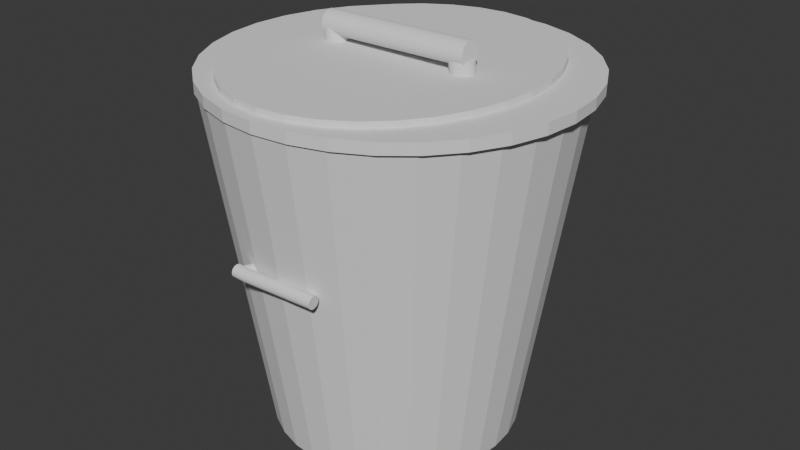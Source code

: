 # Source: trashcan.blend  (saved by Blender 4.3.32; exported with 4.5.12 LTS)
import bpy
from mathutils import Matrix  # noqa: F401  (used for matrix-valued properties, if any)

bpy.ops.wm.read_factory_settings(use_empty=True)
scene = bpy.context.scene
scene.name = 'Scene'

# ---- collections
col_collection = bpy.data.collections.new('Collection'); scene.collection.children.link(col_collection)

# ---- world
world_world = bpy.data.worlds.new('World'); scene.world = world_world
world_world.use_nodes = True; world_world.node_tree.nodes.clear()
_N = world_world.node_tree.nodes; _L = world_world.node_tree.links
n0 = _N.new('ShaderNodeOutputWorld'); n0.name = 'World Output'; n0.location = (300, 300)
n1 = _N.new('ShaderNodeBackground'); n1.name = 'Background'; n1.location = (10, 300)
n1.inputs[0].default_value = (0.05088, 0.05088, 0.05088, 1.0)
_L.new(n1.outputs[0], n0.inputs[0])
n0.is_active_output = True
world_world.color = (0.05088, 0.05088, 0.05088)
world_world.sun_shadow_jitter_overblur = 0.0

# ---- meshes
me_cylinder = bpy.data.meshes.new('Cylinder')
me_cylinder.from_pydata([], [], [])
_uv = me_cylinder.uv_layers.new(name='UVMap')
_uv.uv.foreach_set('vector', [])
me_cylinder.update()
me_cylinder_001 = bpy.data.meshes.new('Cylinder.001')
me_cylinder_001.from_pydata([(-0.005211, 1.02, -27.71), (-0.005211, 1.02, -25.71), (0.1899, 1.001, -27.71), (0.1899, 1.001, -25.71), (0.3775, 0.9442, -27.71), (0.3775, 0.9442, -25.71), (0.5504, 0.8518, -27.71), (0.5504, 0.8518, -25.71), (0.7019, 0.7274, -27.71), (0.7019, 0.7274, -25.71), (0.8263, 0.5759, -27.71), (0.8263, 0.5759, -25.71), (0.9187, 0.403, -27.71), (0.9187, 0.403, -25.71), (0.9756, 0.2154, -27.71), (0.9756, 0.2154, -25.71), (0.9948, 0.02033, -27.71), (0.9948, 0.02033, -25.71), (0.9756, -0.1748, -27.71), (0.9756, -0.1748, -25.71), (0.9187, -0.3624, -27.71), (0.9187, -0.3624, -25.71), (0.8263, -0.5352, -27.71), (0.8263, -0.5352, -25.71), (0.7019, -0.6868, -27.71), (0.7019, -0.6868, -25.71), (0.5504, -0.8111, -27.71), (0.5504, -0.8111, -25.71), (0.3775, -0.9036, -27.71), (0.3775, -0.9036, -25.71), (0.1899, -0.9605, -27.71), (0.1899, -0.9605, -25.71), (-0.005211, -0.9797, -27.71), (-0.005211, -0.9797, -25.71), (-0.2003, -0.9605, -27.71), (-0.2003, -0.9605, -25.71), (-0.3879, -0.9036, -27.71), (-0.3879, -0.9036, -25.71), (-0.5608, -0.8111, -27.71), (-0.5608, -0.8111, -25.71), (-0.7123, -0.6868, -27.71), (-0.7123, -0.6868, -25.71), (-0.8367, -0.5352, -27.71), (-0.8367, -0.5352, -25.71), (-0.9291, -0.3624, -27.71), (-0.9291, -0.3624, -25.71), (-0.986, -0.1748, -27.71), (-0.986, -0.1748, -25.71), (-1.005, 0.02033, -27.71), (-1.005, 0.02033, -25.71), (-0.986, 0.2154, -27.71), (-0.986, 0.2154, -25.71), (-0.9291, 0.403, -27.71), (-0.9291, 0.403, -25.71), (-0.8367, 0.5759, -27.71), (-0.8367, 0.5759, -25.71), (-0.7123, 0.7274, -27.71), (-0.7123, 0.7274, -25.71), (-0.5608, 0.8518, -27.71), (-0.5608, 0.8518, -25.71), (-0.3879, 0.9442, -27.71), (-0.3879, 0.9442, -25.71), (-0.2003, 1.001, -27.71), (-0.2003, 1.001, -25.71), (0.02965, 0.9499, -28.82), (0.1853, 0.932, -28.82), (0.02965, 0.9499, -27.52), (-0.126, 0.932, -28.82), (-0.2757, 0.8791, -28.82), (-0.126, 0.932, -27.52), (-0.2757, 0.8791, -27.52), (-0.4137, 0.7932, -27.52), (-0.5346, 0.6776, -27.52), (-0.4137, 0.7932, -28.82), (-0.5346, 0.6776, -28.82), (-0.6338, 0.5368, -28.82), (-0.7075, 0.376, -28.82), (-0.6338, 0.5368, -27.52), (-0.7075, 0.376, -27.52), (-0.753, 0.2017, -27.52), (-0.7683, 0.02033, -27.52), (-0.753, 0.2017, -28.82), (-0.7683, 0.02033, -28.82), (-0.753, -0.161, -28.82), (-0.7075, -0.3354, -28.82), (-0.753, -0.161, -27.52), (-0.7075, -0.3354, -27.52), (-0.6338, -0.4961, -27.52), (-0.5346, -0.637, -27.52), (-0.6338, -0.4961, -28.82), (-0.5346, -0.637, -28.82), (-0.4137, -0.7526, -28.82), (-0.2757, -0.8385, -28.82), (-0.4137, -0.7526, -27.52), (-0.2757, -0.8385, -27.52), (-0.126, -0.8914, -27.52), (0.02965, -0.9092, -27.52), (-0.126, -0.8914, -28.82), (0.02965, -0.9092, -28.82), (0.1853, -0.8914, -28.82), (0.335, -0.8385, -28.82), (0.1853, -0.8914, -27.52), (0.335, -0.8385, -27.52), (0.473, -0.7526, -27.52), (0.5939, -0.637, -27.52), (0.473, -0.7526, -28.82), (0.5939, -0.637, -28.82), (0.6931, -0.4961, -28.82), (0.7669, -0.3354, -28.82), (0.6931, -0.4961, -27.52), (0.7669, -0.3354, -27.52), (0.8123, -0.161, -27.52), (0.8276, 0.02033, -27.52), (0.8123, -0.161, -28.82), (0.8276, 0.02033, -28.82), (0.8123, 0.2017, -28.82), (0.7669, 0.376, -28.82), (0.8123, 0.2017, -27.52), (0.7669, 0.376, -27.52), (0.6931, 0.5368, -27.52), (0.5939, 0.6776, -27.52), (0.6931, 0.5368, -28.82), (0.5939, 0.6776, -28.82), (0.473, 0.7932, -28.82), (0.335, 0.8791, -28.82), (0.473, 0.7932, -27.52), (0.335, 0.8791, -27.52), (0.1853, 0.932, -27.52), (-0.3758, 0.08448, -30.75), (-0.3633, 0.08324, -30.71), (-0.3859, 0.08448, -27.89), (-0.3882, 0.08324, -30.8), (-0.4001, 0.07959, -30.85), (-0.3983, 0.08324, -27.94), (-0.4103, 0.07959, -27.99), (-0.4213, 0.07367, -28.03), (-0.431, 0.06569, -28.07), (-0.4112, 0.07367, -30.89), (-0.4208, 0.06569, -30.93), (-0.4287, 0.05597, -30.96), (-0.4346, 0.04488, -30.98), (-0.4389, 0.05597, -28.1), (-0.4448, 0.04488, -28.12), (-0.4484, 0.03284, -28.13), (-0.4496, 0.02033, -28.14), (-0.4382, 0.03284, -31.0), (-0.4395, 0.02033, -31.0), (-0.4382, 0.007813, -31.0), (-0.4346, -0.004221, -30.98), (-0.4484, 0.007813, -28.13), (-0.4448, -0.004221, -28.12), (-0.4389, -0.01531, -28.1), (-0.431, -0.02503, -28.07), (-0.4287, -0.01531, -30.96), (-0.4208, -0.02503, -30.93), (-0.4112, -0.03301, -30.89), (-0.4001, -0.03894, -30.85), (-0.4213, -0.03301, -28.03), (-0.4103, -0.03894, -27.99), (-0.3983, -0.04259, -27.94), (-0.3859, -0.04382, -27.89), (-0.3882, -0.04259, -30.8), (-0.3758, -0.04382, -30.75), (-0.3633, -0.04259, -30.71), (-0.3514, -0.03894, -30.66), (-0.3735, -0.04259, -27.84), (-0.3615, -0.03894, -27.8), (-0.3505, -0.03301, -27.75), (-0.3409, -0.02503, -27.72), (-0.3404, -0.03301, -30.62), (-0.3307, -0.02503, -30.58), (-0.3228, -0.01531, -30.55), (-0.3169, -0.004221, -30.52), (-0.3329, -0.01531, -27.69), (-0.3271, -0.004221, -27.66), (-0.3234, 0.007813, -27.65), (-0.3222, 0.02033, -27.64), (-0.3133, 0.007813, -30.51), (-0.3121, 0.02033, -30.51), (-0.3133, 0.03284, -30.51), (-0.3169, 0.04488, -30.52), (-0.3234, 0.03284, -27.65), (-0.3271, 0.04488, -27.66), (-0.3329, 0.05597, -27.69), (-0.3409, 0.06569, -27.72), (-0.3228, 0.05597, -30.55), (-0.3307, 0.06569, -30.58), (-0.3404, 0.07367, -30.62), (-0.3514, 0.07959, -30.66), (-0.3505, 0.07367, -27.75), (-0.3615, 0.07959, -27.8), (-0.3735, 0.08324, -27.84), (0.3633, 0.08448, -31.67), (0.3635, 0.08324, -32.09), (0.4504, 0.08448, -31.63), (0.3632, 0.08324, -31.26), (-0.4227, 0.08448, -32.06), (-0.4225, 0.08324, -32.48), (-0.4229, 0.08324, -31.65), (-0.4231, 0.07959, -31.25), (-0.4233, 0.07367, -30.88), (0.363, 0.07959, -30.86), (0.3628, 0.07367, -30.49), (0.45, 0.07959, -30.82), (0.4499, 0.07367, -30.45), (0.4502, 0.08324, -31.22), (0.4497, 0.06569, -30.13), (0.4496, 0.05597, -29.86), (0.3627, 0.06569, -30.17), (0.3625, 0.05597, -29.91), (-0.4234, 0.06569, -30.56), (-0.4235, 0.05597, -30.3), (-0.4236, 0.04488, -30.1), (-0.4237, 0.03284, -29.98), (0.3625, 0.04488, -29.71), (0.3624, 0.03284, -29.59), (0.4495, 0.04488, -29.67), (0.4495, 0.03284, -29.55), (0.4494, 0.02033, -29.51), (0.4495, 0.007813, -29.55), (0.3624, 0.02033, -29.55), (0.3624, 0.007813, -29.59), (-0.4237, 0.02033, -29.94), (-0.4237, 0.007813, -29.98), (-0.4236, -0.004221, -30.1), (-0.4235, -0.01531, -30.3), (0.3625, -0.004221, -29.71), (0.3625, -0.01531, -29.91), (0.4495, -0.004221, -29.67), (0.4496, -0.01531, -29.86), (0.4497, -0.02503, -30.13), (0.4499, -0.03301, -30.45), (0.3627, -0.02503, -30.17), (0.3628, -0.03301, -30.49), (-0.4234, -0.02503, -30.56), (-0.4233, -0.03301, -30.88), (-0.4231, -0.03894, -31.25), (-0.4229, -0.04259, -31.65), (0.363, -0.03894, -30.86), (0.3632, -0.04259, -31.26), (0.45, -0.03894, -30.82), (0.4502, -0.04259, -31.22), (0.4504, -0.04382, -31.63), (0.4506, -0.04259, -32.04), (0.3633, -0.04382, -31.67), (0.3635, -0.04259, -32.09), (-0.4227, -0.04382, -32.06), (-0.4225, -0.04259, -32.48), (-0.4224, -0.03894, -32.88), (-0.4222, -0.03301, -33.24), (0.3637, -0.03894, -32.49), (0.3639, -0.03301, -32.85), (0.4508, -0.03894, -32.44), (0.4509, -0.03301, -32.81), (0.4511, -0.02503, -33.13), (0.4512, -0.01531, -33.39), (0.364, -0.02503, -33.17), (0.3641, -0.01531, -33.44), (-0.422, -0.02503, -33.56), (-0.4219, -0.01531, -33.83), (-0.4218, -0.004221, -34.03), (-0.4218, 0.007813, -34.15), (0.3642, -0.004221, -33.63), (0.3643, 0.007813, -33.75), (0.4513, -0.004221, -33.59), (0.4513, 0.007813, -33.71), (0.4514, 0.02033, -33.75), (0.4513, 0.03284, -33.71), (0.3643, 0.02033, -33.8), (0.3643, 0.03284, -33.75), (-0.4218, 0.02033, -34.19), (-0.4218, 0.03284, -34.15), (-0.4218, 0.04488, -34.03), (-0.4219, 0.05597, -33.83), (0.3642, 0.04488, -33.63), (0.3641, 0.05597, -33.44), (0.4513, 0.04488, -33.59), (0.4512, 0.05597, -33.39), (0.4511, 0.06569, -33.13), (0.4509, 0.07367, -32.81), (0.364, 0.06569, -33.17), (0.3639, 0.07367, -32.85), (-0.422, 0.06569, -33.56), (-0.4222, 0.07367, -33.24), (-0.4224, 0.07959, -32.88), (0.3637, 0.07959, -32.49), (0.4508, 0.07959, -32.44), (0.4506, 0.08324, -32.04), (0.4141, 0.08448, -31.03), (0.4265, 0.08324, -30.99), (0.4039, 0.08448, -28.17), (0.4016, 0.08324, -31.08), (0.3897, 0.07959, -31.13), (0.3915, 0.08324, -28.22), (0.3795, 0.07959, -28.27), (0.3685, 0.07367, -28.31), (0.3589, 0.06569, -28.35), (0.3787, 0.07367, -31.17), (0.369, 0.06569, -31.21), (0.3611, 0.05597, -31.24), (0.3552, 0.04488, -31.26), (0.3509, 0.05597, -28.38), (0.3451, 0.04488, -28.4), (0.3414, 0.03284, -28.42), (0.3402, 0.02033, -28.42), (0.3516, 0.03284, -31.28), (0.3504, 0.02033, -31.28), (0.3516, 0.007813, -31.28), (0.3552, -0.004221, -31.26), (0.3414, 0.007813, -28.42), (0.3451, -0.004221, -28.4), (0.3509, -0.01531, -28.38), (0.3589, -0.02503, -28.35), (0.3611, -0.01531, -31.24), (0.369, -0.02503, -31.21), (0.3787, -0.03301, -31.17), (0.3897, -0.03894, -31.13), (0.3685, -0.03301, -28.31), (0.3795, -0.03894, -28.27), (0.3915, -0.04259, -28.22), (0.4039, -0.04382, -28.17), (0.4016, -0.04259, -31.08), (0.4141, -0.04382, -31.03), (0.4265, -0.04259, -30.99), (0.4385, -0.03894, -30.94), (0.4163, -0.04259, -28.12), (0.4283, -0.03894, -28.08), (0.4393, -0.03301, -28.03), (0.449, -0.02503, -28.0), (0.4495, -0.03301, -30.9), (0.4591, -0.02503, -30.86), (0.4671, -0.01531, -30.83), (0.4729, -0.004221, -30.81), (0.4569, -0.01531, -27.97), (0.4628, -0.004221, -27.94), (0.4664, 0.007813, -27.93), (0.4676, 0.02033, -27.92), (0.4766, 0.007813, -30.79), (0.4778, 0.02033, -30.79), (0.4766, 0.03284, -30.79), (0.4729, 0.04488, -30.81), (0.4664, 0.03284, -27.93), (0.4628, 0.04488, -27.94), (0.4569, 0.05597, -27.97), (0.449, 0.06569, -28.0), (0.4671, 0.05597, -30.83), (0.4591, 0.06569, -30.86), (0.4495, 0.07367, -30.9), (0.4385, 0.07959, -30.94), (0.4393, 0.07367, -28.03), (0.4283, 0.07959, -28.08), (0.4163, 0.08324, -28.12), (-0.003189, 0.6803, 37.6), (-0.1364, 0.6672, 37.59), (0.13, 0.6672, 37.61), (0.00129, 0.9695, -26.74), (-0.1883, 0.9508, -26.76), (0.1909, 0.9508, -26.73), (0.3732, 0.8955, -26.71), (0.5413, 0.8057, -26.7), (0.2581, 0.6283, 37.62), (0.3761, 0.5653, 37.63), (0.4796, 0.4803, 37.64), (0.5645, 0.3769, 37.65), (0.6886, 0.6848, -26.69), (0.8094, 0.5375, -26.68), (0.8993, 0.3695, -26.67), (0.9546, 0.1872, -26.67), (0.6276, 0.2588, 37.65), (0.6665, 0.1308, 37.65), (0.6796, -0.002442, 37.65), (0.6665, -0.1356, 37.65), (0.9732, -0.002442, -26.67), (0.9546, -0.1921, -26.67), (0.8993, -0.3744, -26.67), (0.8094, -0.5424, -26.68), (0.6276, -0.2637, 37.65), (0.5645, -0.3818, 37.65), (0.4796, -0.4852, 37.64), (0.3761, -0.5701, 37.63), (0.6886, -0.6897, -26.69), (0.5413, -0.8106, -26.7), (0.3732, -0.9004, -26.71), (0.1909, -0.9557, -26.73), (0.2581, -0.6332, 37.62), (0.13, -0.6721, 37.61), (-0.003189, -0.6852, 37.6), (-0.1364, -0.6721, 37.59), (0.00129, -0.9744, -26.74), (-0.1883, -0.9557, -26.76), (-0.3707, -0.9004, -26.77), (-0.5387, -0.8106, -26.78), (-0.2645, -0.6332, 37.58), (-0.3825, -0.5701, 37.57), (-0.486, -0.4852, 37.57), (-0.5709, -0.3818, 37.56), (-0.686, -0.6897, -26.79), (-0.8069, -0.5424, -26.8), (-0.8967, -0.3744, -26.81), (-0.952, -0.1921, -26.81), (-0.634, -0.2637, 37.55), (-0.6728, -0.1356, 37.55), (-0.6859, -0.002442, 37.55), (-0.6728, 0.1308, 37.55), (-0.9707, -0.002442, -26.82), (-0.952, 0.1872, -26.81), (-0.8967, 0.3695, -26.81), (-0.8069, 0.5375, -26.8), (-0.634, 0.2588, 37.55), (-0.5709, 0.3769, 37.56), (-0.486, 0.4803, 37.57), (-0.3825, 0.5653, 37.57), (-0.686, 0.6848, -26.79), (-0.5387, 0.8057, -26.78), (-0.3707, 0.8955, -26.77), (-0.2645, 0.6283, 37.58), (-0.1784, -0.8196, 2.105), (-0.1838, -0.8166, 2.085), (-0.2093, -0.8758, 2.037), (-0.1729, -0.8226, 2.085), (-0.1676, -0.8255, 2.025), (-0.2038, -0.8788, 2.017), (-0.1985, -0.8817, 1.957), (-0.1936, -0.8843, 1.859), (-0.1893, -0.8865, 1.727), (-0.1627, -0.8281, 1.928), (-0.1583, -0.8303, 1.796), (-0.1547, -0.8321, 1.635), (-0.152, -0.8334, 1.452), (-0.1857, -0.8883, 1.567), (-0.183, -0.8896, 1.383), (-0.1813, -0.8903, 1.184), (-0.1807, -0.8904, 0.9772), (-0.1503, -0.8341, 1.253), (-0.1497, -0.8343, 1.046), (-0.1501, -0.8338, 0.8386), (-0.1516, -0.8327, 0.6394), (-0.1811, -0.89, 0.77), (-0.1826, -0.8889, 0.5707), (-0.1851, -0.8873, 0.3869), (-0.1885, -0.8853, 0.2258), (-0.1541, -0.8312, 0.4556), (-0.1575, -0.8291, 0.2944), (-0.1617, -0.8266, 0.1621), (-0.1665, -0.8239, 0.06359), (-0.1927, -0.8828, 0.09341), (-0.1975, -0.8801, -0.005075), (-0.2027, -0.8771, -0.0659), (-0.2082, -0.8741, -0.08671), (-0.1718, -0.8209, 0.002771), (-0.1772, -0.8179, -0.01805), (-0.1827, -0.8149, 0.001936), (-0.188, -0.812, 0.06195), (-0.2137, -0.8711, -0.06673), (-0.219, -0.8682, -0.006716), (-0.2239, -0.8656, 0.09103), (-0.2282, -0.8634, 0.2227), (-0.193, -0.8094, 0.1597), (-0.1973, -0.8072, 0.2914), (-0.2009, -0.8054, 0.452), (-0.2036, -0.8041, 0.6354), (-0.2318, -0.8616, 0.3834), (-0.2345, -0.8603, 0.5667), (-0.2362, -0.8596, 0.7658), (-0.2369, -0.8594, 0.9729), (-0.2053, -0.8034, 0.8344), (-0.2059, -0.8033, 1.042), (-0.2055, -0.8037, 1.249), (-0.204, -0.8048, 1.448), (-0.2364, -0.8599, 1.18), (-0.2349, -0.861, 1.379), (-0.2324, -0.8625, 1.563), (-0.229, -0.8646, 1.724), (-0.2015, -0.8064, 1.632), (-0.1981, -0.8084, 1.793), (-0.1939, -0.8109, 1.925), (-0.1891, -0.8136, 2.024), (-0.2248, -0.8671, 1.857), (-0.22, -0.8698, 1.955), (-0.2148, -0.8728, 2.016), (0.2254, -0.8667, 2.136), (0.22, -0.8697, 2.115), (0.1945, -0.8105, 2.068), (0.2309, -0.8637, 2.116), (0.2362, -0.8608, 2.056), (0.2, -0.8075, 2.048), (0.2053, -0.8047, 1.988), (0.2102, -0.8021, 1.89), (0.2145, -0.7998, 1.758), (0.2411, -0.8582, 1.958), (0.2455, -0.856, 1.827), (0.249, -0.8542, 1.666), (0.2517, -0.8529, 1.483), (0.2181, -0.798, 1.597), (0.2208, -0.7968, 1.414), (0.2225, -0.796, 1.215), (0.2231, -0.7959, 1.008), (0.2534, -0.8522, 1.284), (0.2541, -0.8521, 1.077), (0.2537, -0.8526, 0.8695), (0.2522, -0.8536, 0.6702), (0.2227, -0.7964, 0.8008), (0.2212, -0.7974, 0.6015), (0.2187, -0.799, 0.4177), (0.2153, -0.8011, 0.2566), (0.2497, -0.8552, 0.4864), (0.2463, -0.8572, 0.3252), (0.2421, -0.8597, 0.1929), (0.2373, -0.8625, 0.0944), (0.2111, -0.8035, 0.1242), (0.2063, -0.8063, 0.02573), (0.201, -0.8092, -0.03509), (0.1956, -0.8123, -0.05591), (0.232, -0.8654, 0.03357), (0.2265, -0.8685, 0.01276), (0.221, -0.8715, 0.03274), (0.2157, -0.8743, 0.09276), (0.1901, -0.8153, -0.03593), (0.1848, -0.8181, 0.02408), (0.1799, -0.8207, 0.1218), (0.1755, -0.823, 0.2535), (0.2108, -0.8769, 0.1905), (0.2065, -0.8792, 0.3222), (0.2029, -0.881, 0.4828), (0.2002, -0.8822, 0.6662), (0.172, -0.8248, 0.4142), (0.1693, -0.8261, 0.5975), (0.1676, -0.8268, 0.7966), (0.1669, -0.8269, 1.004), (0.1985, -0.883, 0.8652), (0.1979, -0.8831, 1.072), (0.1983, -0.8826, 1.28), (0.1998, -0.8816, 1.479), (0.1673, -0.8264, 1.211), (0.1688, -0.8254, 1.41), (0.1713, -0.8238, 1.594), (0.1747, -0.8217, 1.755), (0.2023, -0.88, 1.663), (0.2057, -0.8779, 1.824), (0.2099, -0.8755, 1.956), (0.2147, -0.8727, 2.055), (0.1789, -0.8193, 1.887), (0.1837, -0.8165, 1.986), (0.189, -0.8136, 2.047), (0.2549, -0.8867, 1.953), (0.2547, -0.8934, 1.931), (0.1862, -0.8845, 2.1), (0.2551, -0.88, 1.931), (0.2552, -0.8735, 1.867), (0.1864, -0.8778, 2.078), (0.1865, -0.8713, 2.013), (-0.2353, -0.8647, 1.819), (-0.2352, -0.8583, 1.754), (-0.2354, -0.8715, 1.841), (-0.2357, -0.8782, 1.819), (-0.236, -0.8846, 1.754), (0.186, -0.8912, 2.078), (0.1856, -0.8977, 2.013), (0.2544, -0.8999, 1.867), (0.1853, -0.9036, 1.908), (0.254, -0.9058, 1.761), (0.1848, -0.9088, 1.767), (-0.2364, -0.8906, 1.649), (-0.2368, -0.8958, 1.508), (-0.2373, -0.9001, 1.335), (-0.2378, -0.9032, 1.138), (0.1843, -0.9131, 1.594), (0.2531, -0.9153, 1.447), (0.1839, -0.9163, 1.398), (0.2526, -0.9184, 1.251), (0.1834, -0.9182, 1.184), (0.2521, -0.9204, 1.037), (0.1829, -0.9189, 0.9621), (-0.2383, -0.9052, 0.925), (-0.2387, -0.9058, 0.703), (-0.2391, -0.9051, 0.481), (-0.2395, -0.9032, 0.2676), (0.1825, -0.9182, 0.7401), (0.2512, -0.9204, 0.5933), (0.1822, -0.9162, 0.5267), (0.2509, -0.9184, 0.3798), (0.1819, -0.913, 0.33), (0.2506, -0.9152, 0.1831), (0.1817, -0.9087, 0.1576), (-0.2398, -0.9, 0.07088), (-0.24, -0.8957, -0.1015), (-0.2401, -0.8905, -0.243), (-0.2401, -0.8845, -0.3482), (0.1816, -0.9035, 0.01608), (0.2503, -0.9057, -0.1308), (0.1815, -0.8976, -0.08905), (0.2503, -0.8997, -0.2359), (0.1816, -0.8911, -0.1538), (0.2503, -0.8933, -0.3006), (0.1818, -0.8844, -0.1756), (-0.24, -0.878, -0.4129), (-0.2399, -0.8713, -0.4347), (-0.2396, -0.8646, -0.4129), (-0.2393, -0.8581, -0.3481), (0.182, -0.8777, -0.1538), (0.2508, -0.8798, -0.3006), (0.1824, -0.8712, -0.08899), (0.2511, -0.8734, -0.2358), (0.1828, -0.8653, 0.01617), (0.2515, -0.8674, -0.1307), (0.1832, -0.8601, 0.1577), (-0.2389, -0.8522, -0.2429), (-0.2384, -0.847, -0.1014), (-0.238, -0.8427, 0.07102), (-0.2375, -0.8396, 0.2677), (0.1837, -0.8558, 0.3301), (0.2524, -0.8579, 0.1833), (0.1842, -0.8526, 0.5268), (0.2529, -0.8548, 0.38), (0.1846, -0.8507, 0.7403), (0.2534, -0.8528, 0.5935), (0.1851, -0.85, 0.9623), (-0.237, -0.8376, 0.4812), (-0.2366, -0.837, 0.7032), (-0.2361, -0.8376, 0.9252), (-0.2358, -0.8396, 1.139), (0.1855, -0.8507, 1.184), (0.2542, -0.8529, 1.037), (0.1859, -0.8527, 1.398), (0.2546, -0.8548, 1.251), (0.1861, -0.8559, 1.594), (0.2549, -0.858, 1.448), (0.1863, -0.8602, 1.767), (-0.2355, -0.8428, 1.335), (-0.2353, -0.8471, 1.508), (-0.2352, -0.8523, 1.649), (0.1865, -0.8654, 1.908), (0.2552, -0.8675, 1.761), (0.2551, -0.8623, 1.62), (0.2538, -0.8522, 0.8154), (0.2519, -0.8622, 0.01084), (0.2505, -0.8865, -0.3225), (0.2504, -0.9109, 0.01073), (0.2516, -0.921, 0.8153), (0.2535, -0.911, 1.62), (-0.2166, 0.8162, 1.667), (-0.222, 0.8131, 1.646), (-0.2475, 0.8724, 1.598), (-0.2111, 0.8192, 1.647), (-0.2058, 0.8221, 1.587), (-0.242, 0.8754, 1.578), (-0.2367, 0.8782, 1.518), (-0.2318, 0.8808, 1.42), (-0.2275, 0.8831, 1.289), (-0.2009, 0.8246, 1.489), (-0.1965, 0.8269, 1.357), (-0.1929, 0.8287, 1.197), (-0.1903, 0.83, 1.013), (-0.2239, 0.8849, 1.128), (-0.2212, 0.8861, 0.9447), (-0.2195, 0.8869, 0.7456), (-0.2189, 0.887, 0.5385), (-0.1885, 0.8307, 0.8143), (-0.1879, 0.8308, 0.6072), (-0.1883, 0.8303, 0.4), (-0.1898, 0.8293, 0.2007), (-0.2193, 0.8865, 0.3313), (-0.2208, 0.8855, 0.132), (-0.2233, 0.8839, -0.05172), (-0.2267, 0.8818, -0.2129), (-0.1923, 0.8277, 0.01695), (-0.1957, 0.8256, -0.1442), (-0.1999, 0.8232, -0.2766), (-0.2047, 0.8204, -0.3751), (-0.2309, 0.8794, -0.3452), (-0.2357, 0.8766, -0.4437), (-0.2409, 0.8737, -0.5045), (-0.2464, 0.8706, -0.5254), (-0.21, 0.8175, -0.4359), (-0.2154, 0.8144, -0.4567), (-0.2209, 0.8114, -0.4367), (-0.2262, 0.8086, -0.3767), (-0.2519, 0.8676, -0.5054), (-0.2572, 0.8648, -0.4454), (-0.2621, 0.8622, -0.3476), (-0.2664, 0.8599, -0.2159), (-0.2312, 0.806, -0.2789), (-0.2355, 0.8037, -0.1472), (-0.2391, 0.8019, 0.01338), (-0.2418, 0.8007, 0.1967), (-0.27, 0.8581, -0.05528), (-0.2727, 0.8568, 0.1281), (-0.2744, 0.8561, 0.3271), (-0.2751, 0.856, 0.5342), (-0.2435, 0.7999, 0.3958), (-0.2441, 0.7998, 0.6029), (-0.2437, 0.8003, 0.8101), (-0.2422, 0.8013, 1.009), (-0.2746, 0.8565, 0.7414), (-0.2731, 0.8575, 0.9407), (-0.2706, 0.8591, 1.124), (-0.2672, 0.8612, 1.286), (-0.2397, 0.8029, 1.193), (-0.2363, 0.805, 1.354), (-0.2321, 0.8074, 1.487), (-0.2273, 0.8102, 1.585), (-0.263, 0.8636, 1.418), (-0.2582, 0.8664, 1.516), (-0.253, 0.8693, 1.577), (0.1872, 0.8633, 1.698), (0.1818, 0.8663, 1.677), (0.1563, 0.8071, 1.629), (0.1927, 0.8602, 1.678), (0.198, 0.8574, 1.618), (0.1617, 0.8041, 1.609), (0.1671, 0.8012, 1.549), (0.172, 0.7986, 1.451), (0.1763, 0.7964, 1.319), (0.2029, 0.8548, 1.52), (0.2073, 0.8526, 1.388), (0.2108, 0.8508, 1.227), (0.2135, 0.8495, 1.044), (0.1799, 0.7946, 1.159), (0.1826, 0.7933, 0.9754), (0.1843, 0.7926, 0.7764), (0.1849, 0.7925, 0.5693), (0.2152, 0.8488, 0.8451), (0.2159, 0.8486, 0.638), (0.2155, 0.8491, 0.4308), (0.214, 0.8502, 0.2315), (0.1845, 0.7929, 0.3621), (0.183, 0.794, 0.1628), (0.1805, 0.7956, -0.02092), (0.1771, 0.7976, -0.1821), (0.2115, 0.8517, 0.04775), (0.208, 0.8538, -0.1134), (0.2039, 0.8563, -0.2458), (0.1991, 0.859, -0.3443), (0.1729, 0.8001, -0.3144), (0.1681, 0.8028, -0.4129), (0.1628, 0.8058, -0.4737), (0.1574, 0.8088, -0.4946), (0.1938, 0.862, -0.4051), (0.1883, 0.865, -0.4259), (0.1828, 0.868, -0.4059), (0.1775, 0.8709, -0.3459), (0.1519, 0.8118, -0.4746), (0.1466, 0.8147, -0.4146), (0.1417, 0.8173, -0.3168), (0.1373, 0.8195, -0.1851), (0.1726, 0.8735, -0.2481), (0.1683, 0.8757, -0.1164), (0.1647, 0.8775, 0.04419), (0.162, 0.8788, 0.2275), (0.1338, 0.8213, -0.02448), (0.1311, 0.8226, 0.1589), (0.1294, 0.8233, 0.3579), (0.1287, 0.8234, 0.565), (0.1603, 0.8795, 0.4266), (0.1597, 0.8796, 0.6337), (0.1601, 0.8792, 0.8409), (0.1616, 0.8781, 1.04), (0.1291, 0.823, 0.7722), (0.1306, 0.8219, 0.9715), (0.1331, 0.8203, 1.155), (0.1365, 0.8183, 1.316), (0.1641, 0.8765, 1.224), (0.1675, 0.8745, 1.385), (0.1717, 0.872, 1.517), (0.1765, 0.8693, 1.616), (0.1407, 0.8158, 1.449), (0.1455, 0.8131, 1.547), (0.1508, 0.8101, 1.608), (0.2167, 0.8832, 1.515), (0.2165, 0.8899, 1.493), (0.148, 0.8811, 1.661), (0.2169, 0.8765, 1.493), (0.217, 0.8701, 1.428), (0.1482, 0.8743, 1.64), (0.1483, 0.8679, 1.575), (-0.2735, 0.8613, 1.38), (-0.2734, 0.8548, 1.316), (-0.2736, 0.868, 1.402), (-0.2739, 0.8747, 1.38), (-0.2742, 0.8812, 1.316), (0.1478, 0.8878, 1.64), (0.1474, 0.8942, 1.575), (0.2162, 0.8964, 1.428), (0.1471, 0.9002, 1.47), (0.2158, 0.9023, 1.323), (0.1466, 0.9054, 1.328), (-0.2746, 0.8871, 1.21), (-0.275, 0.8923, 1.069), (-0.2755, 0.8966, 0.8965), (-0.276, 0.8998, 0.6998), (0.1461, 0.9097, 1.156), (0.2149, 0.9118, 1.009), (0.1457, 0.9128, 0.9589), (0.2144, 0.915, 0.8121), (0.1452, 0.9148, 0.7455), (0.2139, 0.9169, 0.5986), (0.1447, 0.9154, 0.5235), (-0.2765, 0.9017, 0.4864), (-0.2769, 0.9024, 0.2644), (-0.2773, 0.9017, 0.04239), (-0.2777, 0.8997, -0.1711), (0.1443, 0.9147, 0.3015), (0.213, 0.9169, 0.1546), (0.144, 0.9128, 0.08805), (0.2127, 0.9149, -0.0588), (0.1437, 0.9096, -0.1087), (0.2124, 0.9117, -0.2555), (0.1435, 0.9053, -0.2811), (-0.278, 0.8965, -0.3678), (-0.2782, 0.8922, -0.5402), (-0.2783, 0.887, -0.6817), (-0.2783, 0.881, -0.7868), (0.1434, 0.9001, -0.4226), (0.2121, 0.9022, -0.5694), (0.1433, 0.8941, -0.5277), (0.2121, 0.8963, -0.6745), (0.1434, 0.8876, -0.5924), (0.2121, 0.8898, -0.7393), (0.1436, 0.8809, -0.6143), (-0.2782, 0.8746, -0.8515), (-0.2781, 0.8679, -0.8734), (-0.2778, 0.8612, -0.8515), (-0.2775, 0.8547, -0.7867), (0.1438, 0.8742, -0.5924), (0.2126, 0.8764, -0.7392), (0.1442, 0.8678, -0.5276), (0.2129, 0.8699, -0.6745), (0.1446, 0.8618, -0.4225), (0.2133, 0.864, -0.5693), (0.145, 0.8566, -0.281), (-0.2771, 0.8488, -0.6816), (-0.2766, 0.8435, -0.5401), (-0.2762, 0.8393, -0.3676), (-0.2757, 0.8361, -0.1709), (0.1455, 0.8523, -0.1085), (0.2142, 0.8545, -0.2554), (0.146, 0.8492, 0.0882), (0.2147, 0.8513, -0.05864), (0.1464, 0.8472, 0.3017), (0.2152, 0.8494, 0.1548), (0.1469, 0.8466, 0.5236), (-0.2752, 0.8342, 0.04255), (-0.2748, 0.8335, 0.2645), (-0.2743, 0.8342, 0.4865), (-0.274, 0.8362, 0.7), (0.1473, 0.8472, 0.7456), (0.216, 0.8494, 0.5988), (0.1477, 0.8492, 0.9591), (0.2164, 0.8514, 0.8122), (0.1479, 0.8524, 1.156), (0.2167, 0.8546, 1.009), (0.1481, 0.8567, 1.328), (-0.2737, 0.8394, 0.8967), (-0.2735, 0.8436, 1.069), (-0.2734, 0.8489, 1.211), (0.1483, 0.8619, 1.47), (0.217, 0.8641, 1.323), (0.2169, 0.8589, 1.181), (0.2156, 0.8487, 0.3768), (0.2137, 0.8588, -0.4278), (0.2123, 0.8831, -0.7611), (0.2122, 0.9075, -0.4279), (0.2134, 0.9176, 0.3766), (0.2153, 0.9076, 1.181)], [], [(0, 1, 3, 2), (2, 3, 5, 4), (4, 5, 7, 6), (6, 7, 9, 8), (8, 9, 11, 10), (10, 11, 13, 12), (12, 13, 15, 14), (14, 15, 17, 16), (16, 17, 19, 18), (18, 19, 21, 20), (20, 21, 23, 22), (22, 23, 25, 24), (24, 25, 27, 26), (26, 27, 29, 28), (28, 29, 31, 30), (30, 31, 33, 32), (32, 33, 35, 34), (34, 35, 37, 36), (36, 37, 39, 38), (38, 39, 41, 40), (40, 41, 43, 42), (42, 43, 45, 44), (44, 45, 47, 46), (46, 47, 49, 48), (48, 49, 51, 50), (50, 51, 53, 52), (52, 53, 55, 54), (54, 55, 57, 56), (56, 57, 59, 58), (58, 59, 61, 60), (3, 1, 63, 61, 59, 57, 55, 53, 51, 49, 47, 45, 43, 41, 39, 37, 35, 33, 31, 29, 27, 25, 23, 21, 19, 17, 15, 13, 11, 9, 7, 5), (60, 61, 63, 62), (62, 63, 1, 0), (0, 2, 4, 6, 8, 10, 12, 14, 16, 18, 20, 22, 24, 26, 28, 30, 32, 34, 36, 38, 40, 42, 44, 46, 48, 50, 52, 54, 56, 58, 60, 62), (64, 65, 124, 123, 122, 121, 116, 115, 114, 113, 108, 107, 106, 105, 100, 99, 98, 97, 92, 91, 90, 89, 84, 83, 82, 81, 76, 75, 74, 73, 68, 67), (64, 66, 127, 65), (67, 69, 66, 64), (68, 70, 69, 67), (127, 66, 69, 70, 71, 72, 77, 78, 79, 80, 85, 86, 87, 88, 93, 94, 95, 96, 101, 102, 103, 104, 109, 110, 111, 112, 117, 118, 119, 120, 125, 126), (73, 71, 70, 68), (74, 72, 71, 73), (75, 77, 72, 74), (76, 78, 77, 75), (81, 79, 78, 76), (82, 80, 79, 81), (83, 85, 80, 82), (84, 86, 85, 83), (89, 87, 86, 84), (90, 88, 87, 89), (91, 93, 88, 90), (92, 94, 93, 91), (97, 95, 94, 92), (98, 96, 95, 97), (99, 101, 96, 98), (100, 102, 101, 99), (105, 103, 102, 100), (106, 104, 103, 105), (107, 109, 104, 106), (108, 110, 109, 107), (113, 111, 110, 108), (114, 112, 111, 113), (115, 117, 112, 114), (116, 118, 117, 115), (121, 119, 118, 116), (122, 120, 119, 121), (123, 125, 120, 122), (124, 126, 125, 123), (65, 127, 126, 124), (128, 129, 188, 187, 186, 185, 180, 179, 178, 177, 172, 171, 170, 169, 164, 163, 162, 161, 156, 155, 154, 153, 148, 147, 146, 145, 140, 139, 138, 137, 132, 131), (128, 130, 191, 129), (131, 133, 130, 128), (132, 134, 133, 131), (191, 130, 133, 134, 135, 136, 141, 142, 143, 144, 149, 150, 151, 152, 157, 158, 159, 160, 165, 166, 167, 168, 173, 174, 175, 176, 181, 182, 183, 184, 189, 190), (137, 135, 134, 132), (138, 136, 135, 137), (139, 141, 136, 138), (140, 142, 141, 139), (145, 143, 142, 140), (146, 144, 143, 145), (147, 149, 144, 146), (148, 150, 149, 147), (153, 151, 150, 148), (154, 152, 151, 153), (155, 157, 152, 154), (156, 158, 157, 155), (161, 159, 158, 156), (162, 160, 159, 161), (163, 165, 160, 162), (164, 166, 165, 163), (169, 167, 166, 164), (170, 168, 167, 169), (171, 173, 168, 170), (172, 174, 173, 171), (177, 175, 174, 172), (178, 176, 175, 177), (179, 181, 176, 178), (180, 182, 181, 179), (185, 183, 182, 180), (186, 184, 183, 185), (187, 189, 184, 186), (188, 190, 189, 187), (129, 191, 190, 188), (192, 193, 197, 196), (192, 194, 287, 193), (195, 205, 194, 192), (195, 192, 196, 198), (196, 197, 284, 283, 282, 273, 272, 271, 270, 261, 260, 259, 258, 249, 248, 247, 246, 237, 236, 235, 234, 225, 224, 223, 222, 213, 212, 211, 210, 200, 199, 198), (201, 195, 198, 199), (202, 201, 199, 200), (202, 204, 203, 201), (201, 203, 205, 195), (287, 194, 205, 203, 204, 206, 207, 216, 217, 218, 219, 228, 229, 230, 231, 240, 241, 242, 243, 252, 253, 254, 255, 264, 265, 266, 267, 276, 277, 278, 279, 286), (208, 206, 204, 202), (209, 207, 206, 208), (209, 208, 210, 211), (208, 202, 200, 210), (214, 209, 211, 212), (215, 214, 212, 213), (215, 217, 216, 214), (214, 216, 207, 209), (220, 218, 217, 215), (221, 219, 218, 220), (221, 220, 222, 223), (220, 215, 213, 222), (226, 221, 223, 224), (227, 226, 224, 225), (227, 229, 228, 226), (226, 228, 219, 221), (232, 230, 229, 227), (233, 231, 230, 232), (233, 232, 234, 235), (232, 227, 225, 234), (238, 233, 235, 236), (239, 238, 236, 237), (239, 241, 240, 238), (238, 240, 231, 233), (244, 242, 241, 239), (245, 243, 242, 244), (245, 244, 246, 247), (244, 239, 237, 246), (250, 245, 247, 248), (251, 250, 248, 249), (251, 253, 252, 250), (250, 252, 243, 245), (256, 254, 253, 251), (257, 255, 254, 256), (257, 256, 258, 259), (256, 251, 249, 258), (262, 257, 259, 260), (263, 262, 260, 261), (263, 265, 264, 262), (262, 264, 255, 257), (268, 266, 265, 263), (269, 267, 266, 268), (269, 268, 270, 271), (268, 263, 261, 270), (274, 269, 271, 272), (275, 274, 272, 273), (275, 277, 276, 274), (274, 276, 267, 269), (280, 278, 277, 275), (281, 279, 278, 280), (281, 280, 282, 283), (280, 275, 273, 282), (285, 281, 283, 284), (193, 285, 284, 197), (193, 287, 286, 285), (285, 286, 279, 281), (288, 289, 348, 347, 346, 345, 340, 339, 338, 337, 332, 331, 330, 329, 324, 323, 322, 321, 316, 315, 314, 313, 308, 307, 306, 305, 300, 299, 298, 297, 292, 291), (288, 290, 351, 289), (291, 293, 290, 288), (292, 294, 293, 291), (351, 290, 293, 294, 295, 296, 301, 302, 303, 304, 309, 310, 311, 312, 317, 318, 319, 320, 325, 326, 327, 328, 333, 334, 335, 336, 341, 342, 343, 344, 349, 350), (297, 295, 294, 292), (298, 296, 295, 297), (299, 301, 296, 298), (300, 302, 301, 299), (305, 303, 302, 300), (306, 304, 303, 305), (307, 309, 304, 306), (308, 310, 309, 307), (313, 311, 310, 308), (314, 312, 311, 313), (315, 317, 312, 314), (316, 318, 317, 315), (321, 319, 318, 316), (322, 320, 319, 321), (323, 325, 320, 322), (324, 326, 325, 323), (329, 327, 326, 324), (330, 328, 327, 329), (331, 333, 328, 330), (332, 334, 333, 331), (337, 335, 334, 332), (338, 336, 335, 337), (339, 341, 336, 338), (340, 342, 341, 339), (345, 343, 342, 340), (346, 344, 343, 345), (347, 349, 344, 346), (348, 350, 349, 347), (289, 351, 350, 348), (352, 355, 356, 353), (352, 353, 415, 411, 410, 409, 408, 403, 402, 401, 400, 395, 394, 393, 392, 387, 386, 385, 384, 379, 378, 377, 376, 371, 370, 369, 368, 363, 362, 361, 360, 354), (354, 357, 355, 352), (356, 355, 357, 358, 359, 364, 365, 366, 367, 372, 373, 374, 375, 380, 381, 382, 383, 388, 389, 390, 391, 396, 397, 398, 399, 404, 405, 406, 407, 412, 413, 414), (360, 358, 357, 354), (361, 359, 358, 360), (362, 364, 359, 361), (363, 365, 364, 362), (368, 366, 365, 363), (369, 367, 366, 368), (370, 372, 367, 369), (371, 373, 372, 370), (376, 374, 373, 371), (377, 375, 374, 376), (378, 380, 375, 377), (379, 381, 380, 378), (384, 382, 381, 379), (385, 383, 382, 384), (386, 388, 383, 385), (387, 389, 388, 386), (392, 390, 389, 387), (393, 391, 390, 392), (394, 396, 391, 393), (395, 397, 396, 394), (400, 398, 397, 395), (401, 399, 398, 400), (402, 404, 399, 401), (403, 405, 404, 402), (408, 406, 405, 403), (409, 407, 406, 408), (410, 412, 407, 409), (411, 413, 412, 410), (415, 414, 413, 411), (353, 356, 414, 415), (416, 419, 420, 425, 426, 427, 428, 433, 434, 435, 436, 441, 442, 443, 444, 449, 450, 451, 452, 457, 458, 459, 460, 465, 466, 467, 468, 473, 474, 475, 476, 417), (416, 417, 479, 418), (419, 416, 418, 421), (420, 419, 421, 422), (479, 478, 477, 472, 471, 470, 469, 464, 463, 462, 461, 456, 455, 454, 453, 448, 447, 446, 445, 440, 439, 438, 437, 432, 431, 430, 429, 424, 423, 422, 421, 418), (425, 420, 422, 423), (426, 425, 423, 424), (427, 426, 424, 429), (428, 427, 429, 430), (433, 428, 430, 431), (434, 433, 431, 432), (435, 434, 432, 437), (436, 435, 437, 438), (441, 436, 438, 439), (442, 441, 439, 440), (443, 442, 440, 445), (444, 443, 445, 446), (449, 444, 446, 447), (450, 449, 447, 448), (451, 450, 448, 453), (452, 451, 453, 454), (457, 452, 454, 455), (458, 457, 455, 456), (459, 458, 456, 461), (460, 459, 461, 462), (465, 460, 462, 463), (466, 465, 463, 464), (467, 466, 464, 469), (468, 467, 469, 470), (473, 468, 470, 471), (474, 473, 471, 472), (475, 474, 472, 477), (476, 475, 477, 478), (417, 476, 478, 479), (480, 482, 543, 481), (480, 481, 540, 539, 538, 537, 532, 531, 530, 529, 524, 523, 522, 521, 516, 515, 514, 513, 508, 507, 506, 505, 500, 499, 498, 497, 492, 491, 490, 489, 484, 483), (483, 485, 482, 480), (484, 486, 485, 483), (543, 482, 485, 486, 487, 488, 493, 494, 495, 496, 501, 502, 503, 504, 509, 510, 511, 512, 517, 518, 519, 520, 525, 526, 527, 528, 533, 534, 535, 536, 541, 542), (489, 487, 486, 484), (490, 488, 487, 489), (491, 493, 488, 490), (492, 494, 493, 491), (497, 495, 494, 492), (498, 496, 495, 497), (499, 501, 496, 498), (500, 502, 501, 499), (505, 503, 502, 500), (506, 504, 503, 505), (507, 509, 504, 506), (508, 510, 509, 507), (513, 511, 510, 508), (514, 512, 511, 513), (515, 517, 512, 514), (516, 518, 517, 515), (521, 519, 518, 516), (522, 520, 519, 521), (523, 525, 520, 522), (524, 526, 525, 523), (529, 527, 526, 524), (530, 528, 527, 529), (531, 533, 528, 530), (532, 534, 533, 531), (537, 535, 534, 532), (538, 536, 535, 537), (539, 541, 536, 538), (540, 542, 541, 539), (481, 543, 542, 540), (544, 546, 556, 545), (544, 545, 558, 560, 639, 567, 569, 571, 638, 578, 580, 582, 637, 589, 591, 593, 636, 600, 602, 604, 635, 611, 613, 615, 634, 622, 624, 626, 633, 632, 548, 547), (547, 549, 546, 544), (548, 550, 549, 547), (549, 550, 552, 551), (546, 549, 551, 553), (554, 553, 551, 552, 630, 629, 628, 620, 619, 618, 617, 609, 608, 607, 606, 598, 597, 596, 595, 587, 586, 585, 584, 576, 575, 574, 573, 565, 564, 563, 562, 555), (556, 546, 553, 554), (557, 556, 554, 555), (545, 556, 557, 558), (558, 557, 559, 560), (559, 557, 555, 562), (560, 559, 561, 639), (561, 559, 562, 563), (566, 561, 563, 564), (568, 566, 564, 565), (639, 561, 566, 567), (567, 566, 568, 569), (569, 568, 570, 571), (570, 568, 565, 573), (571, 570, 572, 638), (572, 570, 573, 574), (577, 572, 574, 575), (579, 577, 575, 576), (638, 572, 577, 578), (578, 577, 579, 580), (580, 579, 581, 582), (581, 579, 576, 584), (582, 581, 583, 637), (583, 581, 584, 585), (588, 583, 585, 586), (590, 588, 586, 587), (637, 583, 588, 589), (589, 588, 590, 591), (591, 590, 592, 593), (592, 590, 587, 595), (593, 592, 594, 636), (594, 592, 595, 596), (599, 594, 596, 597), (601, 599, 597, 598), (636, 594, 599, 600), (600, 599, 601, 602), (602, 601, 603, 604), (603, 601, 598, 606), (604, 603, 605, 635), (605, 603, 606, 607), (610, 605, 607, 608), (612, 610, 608, 609), (635, 605, 610, 611), (611, 610, 612, 613), (613, 612, 614, 615), (614, 612, 609, 617), (615, 614, 616, 634), (616, 614, 617, 618), (621, 616, 618, 619), (623, 621, 619, 620), (634, 616, 621, 622), (622, 621, 623, 624), (624, 623, 625, 626), (625, 623, 620, 628), (626, 625, 627, 633), (627, 625, 628, 629), (631, 627, 629, 630), (550, 631, 630, 552), (633, 627, 631, 632), (632, 631, 550, 548), (640, 642, 703, 641), (640, 641, 700, 699, 698, 697, 692, 691, 690, 689, 684, 683, 682, 681, 676, 675, 674, 673, 668, 667, 666, 665, 660, 659, 658, 657, 652, 651, 650, 649, 644, 643), (643, 645, 642, 640), (644, 646, 645, 643), (703, 642, 645, 646, 647, 648, 653, 654, 655, 656, 661, 662, 663, 664, 669, 670, 671, 672, 677, 678, 679, 680, 685, 686, 687, 688, 693, 694, 695, 696, 701, 702), (649, 647, 646, 644), (650, 648, 647, 649), (651, 653, 648, 650), (652, 654, 653, 651), (657, 655, 654, 652), (658, 656, 655, 657), (659, 661, 656, 658), (660, 662, 661, 659), (665, 663, 662, 660), (666, 664, 663, 665), (667, 669, 664, 666), (668, 670, 669, 667), (673, 671, 670, 668), (674, 672, 671, 673), (675, 677, 672, 674), (676, 678, 677, 675), (681, 679, 678, 676), (682, 680, 679, 681), (683, 685, 680, 682), (684, 686, 685, 683), (689, 687, 686, 684), (690, 688, 687, 689), (691, 693, 688, 690), (692, 694, 693, 691), (697, 695, 694, 692), (698, 696, 695, 697), (699, 701, 696, 698), (700, 702, 701, 699), (641, 703, 702, 700), (704, 705, 767, 706), (704, 707, 708, 713, 714, 715, 716, 721, 722, 723, 724, 729, 730, 731, 732, 737, 738, 739, 740, 745, 746, 747, 748, 753, 754, 755, 756, 761, 762, 763, 764, 705), (707, 704, 706, 709), (708, 707, 709, 710), (767, 766, 765, 760, 759, 758, 757, 752, 751, 750, 749, 744, 743, 742, 741, 736, 735, 734, 733, 728, 727, 726, 725, 720, 719, 718, 717, 712, 711, 710, 709, 706), (713, 708, 710, 711), (714, 713, 711, 712), (715, 714, 712, 717), (716, 715, 717, 718), (721, 716, 718, 719), (722, 721, 719, 720), (723, 722, 720, 725), (724, 723, 725, 726), (729, 724, 726, 727), (730, 729, 727, 728), (731, 730, 728, 733), (732, 731, 733, 734), (737, 732, 734, 735), (738, 737, 735, 736), (739, 738, 736, 741), (740, 739, 741, 742), (745, 740, 742, 743), (746, 745, 743, 744), (747, 746, 744, 749), (748, 747, 749, 750), (753, 748, 750, 751), (754, 753, 751, 752), (755, 754, 752, 757), (756, 755, 757, 758), (761, 756, 758, 759), (762, 761, 759, 760), (763, 762, 760, 765), (764, 763, 765, 766), (705, 764, 766, 767), (768, 769, 780, 770), (768, 771, 772, 856, 857, 850, 848, 846, 858, 839, 837, 835, 859, 828, 826, 824, 860, 817, 815, 813, 861, 806, 804, 802, 862, 795, 793, 791, 863, 784, 782, 769), (771, 768, 770, 773), (772, 771, 773, 774), (773, 775, 776, 774), (770, 777, 775, 773), (778, 779, 786, 787, 788, 789, 797, 798, 799, 800, 808, 809, 810, 811, 819, 820, 821, 822, 830, 831, 832, 833, 841, 842, 843, 844, 852, 853, 854, 776, 775, 777), (780, 778, 777, 770), (781, 779, 778, 780), (769, 782, 781, 780), (782, 784, 783, 781), (783, 786, 779, 781), (784, 863, 785, 783), (785, 787, 786, 783), (790, 788, 787, 785), (792, 789, 788, 790), (863, 791, 790, 785), (791, 793, 792, 790), (793, 795, 794, 792), (794, 797, 789, 792), (795, 862, 796, 794), (796, 798, 797, 794), (801, 799, 798, 796), (803, 800, 799, 801), (862, 802, 801, 796), (802, 804, 803, 801), (804, 806, 805, 803), (805, 808, 800, 803), (806, 861, 807, 805), (807, 809, 808, 805), (812, 810, 809, 807), (814, 811, 810, 812), (861, 813, 812, 807), (813, 815, 814, 812), (815, 817, 816, 814), (816, 819, 811, 814), (817, 860, 818, 816), (818, 820, 819, 816), (823, 821, 820, 818), (825, 822, 821, 823), (860, 824, 823, 818), (824, 826, 825, 823), (826, 828, 827, 825), (827, 830, 822, 825), (828, 859, 829, 827), (829, 831, 830, 827), (834, 832, 831, 829), (836, 833, 832, 834), (859, 835, 834, 829), (835, 837, 836, 834), (837, 839, 838, 836), (838, 841, 833, 836), (839, 858, 840, 838), (840, 842, 841, 838), (845, 843, 842, 840), (847, 844, 843, 845), (858, 846, 845, 840), (846, 848, 847, 845), (848, 850, 849, 847), (849, 852, 844, 847), (850, 857, 851, 849), (851, 853, 852, 849), (855, 854, 853, 851), (774, 776, 854, 855), (857, 856, 855, 851), (856, 772, 774, 855)])
_uv = me_cylinder_001.uv_layers.new(name='UVMap')
_uv.uv.foreach_set('vector', [1.0, 0.5, 1.0, 1.0, 0.9688, 1.0, 0.9688, 0.5, 0.9688, 0.5, 0.9688, 1.0, 0.9375, 1.0, 0.9375, 0.5, 0.9375, 0.5, 0.9375, 1.0, 0.9062, 1.0, 0.9062, 0.5, 0.9062, 0.5, 0.9062, 1.0, 0.875, 1.0, 0.875, 0.5, 0.875, 0.5, 0.875, 1.0, 0.8438, 1.0, 0.8438, 0.5, 0.8438, 0.5, 0.8438, 1.0, 0.8125, 1.0, 0.8125, 0.5, 0.8125, 0.5, 0.8125, 1.0, 0.7812, 1.0, 0.7812, 0.5, 0.7812, 0.5, 0.7812, 1.0, 0.75, 1.0, 0.75, 0.5, 0.75, 0.5, 0.75, 1.0, 0.7188, 1.0, 0.7188, 0.5, 0.7188, 0.5, 0.7188, 1.0, 0.6875, 1.0, 0.6875, 0.5, 0.6875, 0.5, 0.6875, 1.0, 0.6562, 1.0, 0.6562, 0.5, 0.6562, 0.5, 0.6562, 1.0, 0.625, 1.0, 0.625, 0.5, 0.625, 0.5, 0.625, 1.0, 0.5938, 1.0, 0.5938, 0.5, 0.5938, 0.5, 0.5938, 1.0, 0.5625, 1.0, 0.5625, 0.5, 0.5625, 0.5, 0.5625, 1.0, 0.5312, 1.0, 0.5312, 0.5, 0.5312, 0.5, 0.5312, 1.0, 0.5, 1.0, 0.5, 0.5, 0.5, 0.5, 0.5, 1.0, 0.4688, 1.0, 0.4688, 0.5, 0.4688, 0.5, 0.4688, 1.0, 0.4375, 1.0, 0.4375, 0.5, 0.4375, 0.5, 0.4375, 1.0, 0.4062, 1.0, 0.4062, 0.5, 0.4062, 0.5, 0.4062, 1.0, 0.375, 1.0, 0.375, 0.5, 0.375, 0.5, 0.375, 1.0, 0.3438, 1.0, 0.3438, 0.5, 0.3438, 0.5, 0.3438, 1.0, 0.3125, 1.0, 0.3125, 0.5, 0.3125, 0.5, 0.3125, 1.0, 0.2812, 1.0, 0.2812, 0.5, 0.2812, 0.5, 0.2812, 1.0, 0.25, 1.0, 0.25, 0.5, 0.25, 0.5, 0.25, 1.0, 0.2188, 1.0, 0.2188, 0.5, 0.2188, 0.5, 0.2188, 1.0, 0.1875, 1.0, 0.1875, 0.5, 0.1875, 0.5, 0.1875, 1.0, 0.1562, 1.0, 0.1562, 0.5, 0.1562, 0.5, 0.1562, 1.0, 0.125, 1.0, 0.125, 0.5, 0.125, 0.5, 0.125, 1.0, 0.09375, 1.0, 0.09375, 0.5, 0.09375, 0.5, 0.09375, 1.0, 0.0625, 1.0, 0.0625, 0.5, 0.2968, 0.4854, 0.25, 0.49, 0.2032, 0.4854, 0.1582, 0.4717, 0.1167, 0.4496, 0.08029, 0.4197, 0.05045, 0.3833, 0.02827, 0.3418, 0.01461, 0.2968, 0.01, 0.25, 0.01461, 0.2032, 0.02827, 0.1582, 0.05045, 0.1167, 0.08029, 0.08029, 0.1167, 0.05045, 0.1582, 0.02827, 0.2032, 0.01461, 0.25, 0.01, 0.2968, 0.01461, 0.3418, 0.02827, 0.3833, 0.05045, 0.4197, 0.08029, 0.4496, 0.1167, 0.4717, 0.1582, 0.4854, 0.2032, 0.49, 0.25, 0.4854, 0.2968, 0.4717, 0.3418, 0.4496, 0.3833, 0.4197, 0.4197, 0.3833, 0.4496, 0.3418, 0.4717, 0.0625, 0.5, 0.0625, 1.0, 0.03125, 1.0, 0.03125, 0.5, 0.03125, 0.5, 0.03125, 1.0, 0.0, 1.0, 0.0, 0.5, 0.75, 0.49, 0.7968, 0.4854, 0.8418, 0.4717, 0.8833, 0.4496, 0.9197, 0.4197, 0.9496, 0.3833, 0.9717, 0.3418, 0.9854, 0.2968, 0.99, 0.25, 0.9854, 0.2032, 0.9717, 0.1582, 0.9496, 0.1167, 0.9197, 0.08029, 0.8833, 0.05045, 0.8418, 0.02827, 0.7968, 0.01461, 0.75, 0.01, 0.7032, 0.01461, 0.6582, 0.02827, 0.6167, 0.05045, 0.5803, 0.08029, 0.5504, 0.1167, 0.5283, 0.1582, 0.5146, 0.2032, 0.51, 0.25, 0.5146, 0.2968, 0.5283, 0.3418, 0.5504, 0.3833, 0.5803, 0.4197, 0.6167, 0.4496, 0.6582, 0.4717, 0.7032, 0.4854, 0.75, 0.49, 0.7968, 0.4854, 0.8418, 0.4717, 0.8833, 0.4496, 0.9197, 0.4197, 0.9496, 0.3833, 0.9717, 0.3418, 0.9854, 0.2968, 0.99, 0.25, 0.9854, 0.2032, 0.9717, 0.1582, 0.9496, 0.1167, 0.9197, 0.08029, 0.8833, 0.05045, 0.8418, 0.02827, 0.7968, 0.01461, 0.75, 0.01, 0.7032, 0.01461, 0.6582, 0.02827, 0.6167, 0.05045, 0.5803, 0.08029, 0.5504, 0.1167, 0.5283, 0.1582, 0.5146, 0.2032, 0.51, 0.25, 0.5146, 0.2968, 0.5283, 0.3418, 0.5504, 0.3833, 0.5803, 0.4197, 0.6167, 0.4496, 0.6582, 0.4717, 0.7032, 0.4854, 1.0, 0.5, 1.0, 1.0, 0.9688, 1.0, 0.9688, 0.5, 0.03125, 0.5, 0.03125, 1.0, 0.0, 1.0, 0.0, 0.5, 0.0625, 0.5, 0.0625, 1.0, 0.03125, 1.0, 0.03125, 0.5, 0.2968, 0.4854, 0.25, 0.49, 0.2032, 0.4854, 0.1582, 0.4717, 0.1167, 0.4496, 0.08029, 0.4197, 0.05045, 0.3833, 0.02827, 0.3418, 0.01461, 0.2968, 0.01, 0.25, 0.01461, 0.2032, 0.02827, 0.1582, 0.05045, 0.1167, 0.08029, 0.08029, 0.1167, 0.05045, 0.1582, 0.02827, 0.2032, 0.01461, 0.25, 0.01, 0.2968, 0.01461, 0.3418, 0.02827, 0.3833, 0.05045, 0.4197, 0.08029, 0.4496, 0.1167, 0.4717, 0.1582, 0.4854, 0.2032, 0.49, 0.25, 0.4854, 0.2968, 0.4717, 0.3418, 0.4496, 0.3833, 0.4197, 0.4197, 0.3833, 0.4496, 0.3418, 0.4717, 0.09375, 0.5, 0.09375, 1.0, 0.0625, 1.0, 0.0625, 0.5, 0.125, 0.5, 0.125, 1.0, 0.09375, 1.0, 0.09375, 0.5, 0.1562, 0.5, 0.1562, 1.0, 0.125, 1.0, 0.125, 0.5, 0.1875, 0.5, 0.1875, 1.0, 0.1562, 1.0, 0.1562, 0.5, 0.2188, 0.5, 0.2188, 1.0, 0.1875, 1.0, 0.1875, 0.5, 0.25, 0.5, 0.25, 1.0, 0.2188, 1.0, 0.2188, 0.5, 0.2812, 0.5, 0.2812, 1.0, 0.25, 1.0, 0.25, 0.5, 0.3125, 0.5, 0.3125, 1.0, 0.2812, 1.0, 0.2812, 0.5, 0.3438, 0.5, 0.3438, 1.0, 0.3125, 1.0, 0.3125, 0.5, 0.375, 0.5, 0.375, 1.0, 0.3438, 1.0, 0.3438, 0.5, 0.4062, 0.5, 0.4062, 1.0, 0.375, 1.0, 0.375, 0.5, 0.4375, 0.5, 0.4375, 1.0, 0.4062, 1.0, 0.4062, 0.5, 0.4688, 0.5, 0.4688, 1.0, 0.4375, 1.0, 0.4375, 0.5, 0.5, 0.5, 0.5, 1.0, 0.4688, 1.0, 0.4688, 0.5, 0.5312, 0.5, 0.5312, 1.0, 0.5, 1.0, 0.5, 0.5, 0.5625, 0.5, 0.5625, 1.0, 0.5312, 1.0, 0.5312, 0.5, 0.5938, 0.5, 0.5938, 1.0, 0.5625, 1.0, 0.5625, 0.5, 0.625, 0.5, 0.625, 1.0, 0.5938, 1.0, 0.5938, 0.5, 0.6562, 0.5, 0.6562, 1.0, 0.625, 1.0, 0.625, 0.5, 0.6875, 0.5, 0.6875, 1.0, 0.6562, 1.0, 0.6562, 0.5, 0.7188, 0.5, 0.7188, 1.0, 0.6875, 1.0, 0.6875, 0.5, 0.75, 0.5, 0.75, 1.0, 0.7188, 1.0, 0.7188, 0.5, 0.7812, 0.5, 0.7812, 1.0, 0.75, 1.0, 0.75, 0.5, 0.8125, 0.5, 0.8125, 1.0, 0.7812, 1.0, 0.7812, 0.5, 0.8438, 0.5, 0.8438, 1.0, 0.8125, 1.0, 0.8125, 0.5, 0.875, 0.5, 0.875, 1.0, 0.8438, 1.0, 0.8438, 0.5, 0.9062, 0.5, 0.9062, 1.0, 0.875, 1.0, 0.875, 0.5, 0.9375, 0.5, 0.9375, 1.0, 0.9062, 1.0, 0.9062, 0.5, 0.9688, 0.5, 0.9688, 1.0, 0.9375, 1.0, 0.9375, 0.5, 0.75, 0.49, 0.7968, 0.4854, 0.8418, 0.4717, 0.8833, 0.4496, 0.9197, 0.4197, 0.9496, 0.3833, 0.9717, 0.3418, 0.9854, 0.2968, 0.99, 0.25, 0.9854, 0.2032, 0.9717, 0.1582, 0.9496, 0.1167, 0.9197, 0.08029, 0.8833, 0.05045, 0.8418, 0.02827, 0.7968, 0.01461, 0.75, 0.01, 0.7032, 0.01461, 0.6582, 0.02827, 0.6167, 0.05045, 0.5803, 0.08029, 0.5504, 0.1167, 0.5283, 0.1582, 0.5146, 0.2032, 0.51, 0.25, 0.5146, 0.2968, 0.5283, 0.3418, 0.5504, 0.3833, 0.5803, 0.4197, 0.6167, 0.4496, 0.6582, 0.4717, 0.7032, 0.4854, 1.0, 0.5, 1.0, 1.0, 0.9688, 1.0, 0.9688, 0.5, 0.03125, 0.5, 0.03125, 1.0, 0.0, 1.0, 0.0, 0.5, 0.0625, 0.5, 0.0625, 1.0, 0.03125, 1.0, 0.03125, 0.5, 0.2968, 0.4854, 0.25, 0.49, 0.2032, 0.4854, 0.1582, 0.4717, 0.1167, 0.4496, 0.08029, 0.4197, 0.05045, 0.3833, 0.02827, 0.3418, 0.01461, 0.2968, 0.01, 0.25, 0.01461, 0.2032, 0.02827, 0.1582, 0.05045, 0.1167, 0.08029, 0.08029, 0.1167, 0.05045, 0.1582, 0.02827, 0.2032, 0.01461, 0.25, 0.01, 0.2968, 0.01461, 0.3418, 0.02827, 0.3833, 0.05045, 0.4197, 0.08029, 0.4496, 0.1167, 0.4717, 0.1582, 0.4854, 0.2032, 0.49, 0.25, 0.4854, 0.2968, 0.4717, 0.3418, 0.4496, 0.3833, 0.4197, 0.4197, 0.3833, 0.4496, 0.3418, 0.4717, 0.09375, 0.5, 0.09375, 1.0, 0.0625, 1.0, 0.0625, 0.5, 0.125, 0.5, 0.125, 1.0, 0.09375, 1.0, 0.09375, 0.5, 0.1562, 0.5, 0.1562, 1.0, 0.125, 1.0, 0.125, 0.5, 0.1875, 0.5, 0.1875, 1.0, 0.1562, 1.0, 0.1562, 0.5, 0.2188, 0.5, 0.2188, 1.0, 0.1875, 1.0, 0.1875, 0.5, 0.25, 0.5, 0.25, 1.0, 0.2188, 1.0, 0.2188, 0.5, 0.2812, 0.5, 0.2812, 1.0, 0.25, 1.0, 0.25, 0.5, 0.3125, 0.5, 0.3125, 1.0, 0.2812, 1.0, 0.2812, 0.5, 0.3438, 0.5, 0.3438, 1.0, 0.3125, 1.0, 0.3125, 0.5, 0.375, 0.5, 0.375, 1.0, 0.3438, 1.0, 0.3438, 0.5, 0.4062, 0.5, 0.4062, 1.0, 0.375, 1.0, 0.375, 0.5, 0.4375, 0.5, 0.4375, 1.0, 0.4062, 1.0, 0.4062, 0.5, 0.4688, 0.5, 0.4688, 1.0, 0.4375, 1.0, 0.4375, 0.5, 0.5, 0.5, 0.5, 1.0, 0.4688, 1.0, 0.4688, 0.5, 0.5312, 0.5, 0.5312, 1.0, 0.5, 1.0, 0.5, 0.5, 0.5625, 0.5, 0.5625, 1.0, 0.5312, 1.0, 0.5312, 0.5, 0.5938, 0.5, 0.5938, 1.0, 0.5625, 1.0, 0.5625, 0.5, 0.625, 0.5, 0.625, 1.0, 0.5938, 1.0, 0.5938, 0.5, 0.6562, 0.5, 0.6562, 1.0, 0.625, 1.0, 0.625, 0.5, 0.6875, 0.5, 0.6875, 1.0, 0.6562, 1.0, 0.6562, 0.5, 0.7188, 0.5, 0.7188, 1.0, 0.6875, 1.0, 0.6875, 0.5, 0.75, 0.5, 0.75, 1.0, 0.7188, 1.0, 0.7188, 0.5, 0.7812, 0.5, 0.7812, 1.0, 0.75, 1.0, 0.75, 0.5, 0.8125, 0.5, 0.8125, 1.0, 0.7812, 1.0, 0.7812, 0.5, 0.8438, 0.5, 0.8438, 1.0, 0.8125, 1.0, 0.8125, 0.5, 0.875, 0.5, 0.875, 1.0, 0.8438, 1.0, 0.8438, 0.5, 0.9062, 0.5, 0.9062, 1.0, 0.875, 1.0, 0.875, 0.5, 0.9375, 0.5, 0.9375, 1.0, 0.9062, 1.0, 0.9062, 0.5, 0.9688, 0.5, 0.9688, 1.0, 0.9375, 1.0, 0.9375, 0.5, 1.0, 0.5, 0.9688, 0.5, 0.9688, 0.5, 1.0, 0.5, 1.0, 0.5, 1.0, 1.0, 0.9688, 1.0, 0.9688, 0.5, 0.03125, 0.5, 0.03125, 1.0, 0.0, 1.0, 0.0, 0.5, 0.03125, 0.5, 0.0, 0.5, 0.0, 0.5, 0.03125, 0.5, 0.75, 0.49, 0.7968, 0.4854, 0.8418, 0.4717, 0.8833, 0.4496, 0.9197, 0.4197, 0.9496, 0.3833, 0.9717, 0.3418, 0.9854, 0.2968, 0.99, 0.25, 0.9854, 0.2032, 0.9717, 0.1582, 0.9496, 0.1167, 0.9197, 0.08029, 0.8833, 0.05045, 0.8418, 0.02827, 0.7968, 0.01461, 0.75, 0.01, 0.7032, 0.01461, 0.6582, 0.02827, 0.6167, 0.05045, 0.5803, 0.08029, 0.5504, 0.1167, 0.5283, 0.1582, 0.5146, 0.2032, 0.51, 0.25, 0.5146, 0.2968, 0.5283, 0.3418, 0.5504, 0.3833, 0.5803, 0.4197, 0.6167, 0.4496, 0.6582, 0.4717, 0.7032, 0.4854, 0.0625, 0.5, 0.03125, 0.5, 0.03125, 0.5, 0.0625, 0.5, 0.09375, 0.5, 0.0625, 0.5, 0.0625, 0.5, 0.09375, 0.5, 0.09375, 0.5, 0.09375, 1.0, 0.0625, 1.0, 0.0625, 0.5, 0.0625, 0.5, 0.0625, 1.0, 0.03125, 1.0, 0.03125, 0.5, 0.2968, 0.4854, 0.25, 0.49, 0.2032, 0.4854, 0.1582, 0.4717, 0.1167, 0.4496, 0.08029, 0.4197, 0.05045, 0.3833, 0.02827, 0.3418, 0.01461, 0.2968, 0.01, 0.25, 0.01461, 0.2032, 0.02827, 0.1582, 0.05045, 0.1167, 0.08029, 0.08029, 0.1167, 0.05045, 0.1582, 0.02827, 0.2032, 0.01461, 0.25, 0.01, 0.2968, 0.01461, 0.3418, 0.02827, 0.3833, 0.05045, 0.4197, 0.08029, 0.4496, 0.1167, 0.4717, 0.1582, 0.4854, 0.2032, 0.49, 0.25, 0.4854, 0.2968, 0.4717, 0.3418, 0.4496, 0.3833, 0.4197, 0.4197, 0.3833, 0.4496, 0.3418, 0.4717, 0.125, 0.5, 0.125, 1.0, 0.09375, 1.0, 0.09375, 0.5, 0.1562, 0.5, 0.1562, 1.0, 0.125, 1.0, 0.125, 0.5, 0.1562, 0.5, 0.125, 0.5, 0.125, 0.5, 0.1562, 0.5, 0.125, 0.5, 0.09375, 0.5, 0.09375, 0.5, 0.125, 0.5, 0.1875, 0.5, 0.1562, 0.5, 0.1562, 0.5, 0.1875, 0.5, 0.2188, 0.5, 0.1875, 0.5, 0.1875, 0.5, 0.2188, 0.5, 0.2188, 0.5, 0.2188, 1.0, 0.1875, 1.0, 0.1875, 0.5, 0.1875, 0.5, 0.1875, 1.0, 0.1562, 1.0, 0.1562, 0.5, 0.25, 0.5, 0.25, 1.0, 0.2188, 1.0, 0.2188, 0.5, 0.2812, 0.5, 0.2812, 1.0, 0.25, 1.0, 0.25, 0.5, 0.2812, 0.5, 0.25, 0.5, 0.25, 0.5, 0.2812, 0.5, 0.25, 0.5, 0.2188, 0.5, 0.2188, 0.5, 0.25, 0.5, 0.3125, 0.5, 0.2812, 0.5, 0.2812, 0.5, 0.3125, 0.5, 0.3438, 0.5, 0.3125, 0.5, 0.3125, 0.5, 0.3438, 0.5, 0.3438, 0.5, 0.3438, 1.0, 0.3125, 1.0, 0.3125, 0.5, 0.3125, 0.5, 0.3125, 1.0, 0.2812, 1.0, 0.2812, 0.5, 0.375, 0.5, 0.375, 1.0, 0.3438, 1.0, 0.3438, 0.5, 0.4062, 0.5, 0.4062, 1.0, 0.375, 1.0, 0.375, 0.5, 0.4062, 0.5, 0.375, 0.5, 0.375, 0.5, 0.4062, 0.5, 0.375, 0.5, 0.3438, 0.5, 0.3438, 0.5, 0.375, 0.5, 0.4375, 0.5, 0.4062, 0.5, 0.4062, 0.5, 0.4375, 0.5, 0.4688, 0.5, 0.4375, 0.5, 0.4375, 0.5, 0.4688, 0.5, 0.4688, 0.5, 0.4688, 1.0, 0.4375, 1.0, 0.4375, 0.5, 0.4375, 0.5, 0.4375, 1.0, 0.4062, 1.0, 0.4062, 0.5, 0.5, 0.5, 0.5, 1.0, 0.4688, 1.0, 0.4688, 0.5, 0.5312, 0.5, 0.5312, 1.0, 0.5, 1.0, 0.5, 0.5, 0.5312, 0.5, 0.5, 0.5, 0.5, 0.5, 0.5312, 0.5, 0.5, 0.5, 0.4688, 0.5, 0.4688, 0.5, 0.5, 0.5, 0.5625, 0.5, 0.5312, 0.5, 0.5312, 0.5, 0.5625, 0.5, 0.5938, 0.5, 0.5625, 0.5, 0.5625, 0.5, 0.5938, 0.5, 0.5938, 0.5, 0.5938, 1.0, 0.5625, 1.0, 0.5625, 0.5, 0.5625, 0.5, 0.5625, 1.0, 0.5312, 1.0, 0.5312, 0.5, 0.625, 0.5, 0.625, 1.0, 0.5938, 1.0, 0.5938, 0.5, 0.6562, 0.5, 0.6562, 1.0, 0.625, 1.0, 0.625, 0.5, 0.6562, 0.5, 0.625, 0.5, 0.625, 0.5, 0.6562, 0.5, 0.625, 0.5, 0.5938, 0.5, 0.5938, 0.5, 0.625, 0.5, 0.6875, 0.5, 0.6562, 0.5, 0.6562, 0.5, 0.6875, 0.5, 0.7188, 0.5, 0.6875, 0.5, 0.6875, 0.5, 0.7188, 0.5, 0.7188, 0.5, 0.7188, 1.0, 0.6875, 1.0, 0.6875, 0.5, 0.6875, 0.5, 0.6875, 1.0, 0.6562, 1.0, 0.6562, 0.5, 0.75, 0.5, 0.75, 1.0, 0.7188, 1.0, 0.7188, 0.5, 0.7812, 0.5, 0.7812, 1.0, 0.75, 1.0, 0.75, 0.5, 0.7812, 0.5, 0.75, 0.5, 0.75, 0.5, 0.7812, 0.5, 0.75, 0.5, 0.7188, 0.5, 0.7188, 0.5, 0.75, 0.5, 0.8125, 0.5, 0.7812, 0.5, 0.7812, 0.5, 0.8125, 0.5, 0.8438, 0.5, 0.8125, 0.5, 0.8125, 0.5, 0.8438, 0.5, 0.8438, 0.5, 0.8438, 1.0, 0.8125, 1.0, 0.8125, 0.5, 0.8125, 0.5, 0.8125, 1.0, 0.7812, 1.0, 0.7812, 0.5, 0.875, 0.5, 0.875, 1.0, 0.8438, 1.0, 0.8438, 0.5, 0.9062, 0.5, 0.9062, 1.0, 0.875, 1.0, 0.875, 0.5, 0.9062, 0.5, 0.875, 0.5, 0.875, 0.5, 0.9062, 0.5, 0.875, 0.5, 0.8438, 0.5, 0.8438, 0.5, 0.875, 0.5, 0.9375, 0.5, 0.9062, 0.5, 0.9062, 0.5, 0.9375, 0.5, 0.9688, 0.5, 0.9375, 0.5, 0.9375, 0.5, 0.9688, 0.5, 0.9688, 0.5, 0.9688, 1.0, 0.9375, 1.0, 0.9375, 0.5, 0.9375, 0.5, 0.9375, 1.0, 0.9062, 1.0, 0.9062, 0.5, 0.75, 0.49, 0.7968, 0.4854, 0.8418, 0.4717, 0.8833, 0.4496, 0.9197, 0.4197, 0.9496, 0.3833, 0.9717, 0.3418, 0.9854, 0.2968, 0.99, 0.25, 0.9854, 0.2032, 0.9717, 0.1582, 0.9496, 0.1167, 0.9197, 0.08029, 0.8833, 0.05045, 0.8418, 0.02827, 0.7968, 0.01461, 0.75, 0.01, 0.7032, 0.01461, 0.6582, 0.02827, 0.6167, 0.05045, 0.5803, 0.08029, 0.5504, 0.1167, 0.5283, 0.1582, 0.5146, 0.2032, 0.51, 0.25, 0.5146, 0.2968, 0.5283, 0.3418, 0.5504, 0.3833, 0.5803, 0.4197, 0.6167, 0.4496, 0.6582, 0.4717, 0.7032, 0.4854, 1.0, 0.5, 1.0, 1.0, 0.9688, 1.0, 0.9688, 0.5, 0.03125, 0.5, 0.03125, 1.0, 0.0, 1.0, 0.0, 0.5, 0.0625, 0.5, 0.0625, 1.0, 0.03125, 1.0, 0.03125, 0.5, 0.2968, 0.4854, 0.25, 0.49, 0.2032, 0.4854, 0.1582, 0.4717, 0.1167, 0.4496, 0.08029, 0.4197, 0.05045, 0.3833, 0.02827, 0.3418, 0.01461, 0.2968, 0.01, 0.25, 0.01461, 0.2032, 0.02827, 0.1582, 0.05045, 0.1167, 0.08029, 0.08029, 0.1167, 0.05045, 0.1582, 0.02827, 0.2032, 0.01461, 0.25, 0.01, 0.2968, 0.01461, 0.3418, 0.02827, 0.3833, 0.05045, 0.4197, 0.08029, 0.4496, 0.1167, 0.4717, 0.1582, 0.4854, 0.2032, 0.49, 0.25, 0.4854, 0.2968, 0.4717, 0.3418, 0.4496, 0.3833, 0.4197, 0.4197, 0.3833, 0.4496, 0.3418, 0.4717, 0.09375, 0.5, 0.09375, 1.0, 0.0625, 1.0, 0.0625, 0.5, 0.125, 0.5, 0.125, 1.0, 0.09375, 1.0, 0.09375, 0.5, 0.1562, 0.5, 0.1562, 1.0, 0.125, 1.0, 0.125, 0.5, 0.1875, 0.5, 0.1875, 1.0, 0.1562, 1.0, 0.1562, 0.5, 0.2188, 0.5, 0.2188, 1.0, 0.1875, 1.0, 0.1875, 0.5, 0.25, 0.5, 0.25, 1.0, 0.2188, 1.0, 0.2188, 0.5, 0.2812, 0.5, 0.2812, 1.0, 0.25, 1.0, 0.25, 0.5, 0.3125, 0.5, 0.3125, 1.0, 0.2812, 1.0, 0.2812, 0.5, 0.3438, 0.5, 0.3438, 1.0, 0.3125, 1.0, 0.3125, 0.5, 0.375, 0.5, 0.375, 1.0, 0.3438, 1.0, 0.3438, 0.5, 0.4062, 0.5, 0.4062, 1.0, 0.375, 1.0, 0.375, 0.5, 0.4375, 0.5, 0.4375, 1.0, 0.4062, 1.0, 0.4062, 0.5, 0.4688, 0.5, 0.4688, 1.0, 0.4375, 1.0, 0.4375, 0.5, 0.5, 0.5, 0.5, 1.0, 0.4688, 1.0, 0.4688, 0.5, 0.5312, 0.5, 0.5312, 1.0, 0.5, 1.0, 0.5, 0.5, 0.5625, 0.5, 0.5625, 1.0, 0.5312, 1.0, 0.5312, 0.5, 0.5938, 0.5, 0.5938, 1.0, 0.5625, 1.0, 0.5625, 0.5, 0.625, 0.5, 0.625, 1.0, 0.5938, 1.0, 0.5938, 0.5, 0.6562, 0.5, 0.6562, 1.0, 0.625, 1.0, 0.625, 0.5, 0.6875, 0.5, 0.6875, 1.0, 0.6562, 1.0, 0.6562, 0.5, 0.7188, 0.5, 0.7188, 1.0, 0.6875, 1.0, 0.6875, 0.5, 0.75, 0.5, 0.75, 1.0, 0.7188, 1.0, 0.7188, 0.5, 0.7812, 0.5, 0.7812, 1.0, 0.75, 1.0, 0.75, 0.5, 0.8125, 0.5, 0.8125, 1.0, 0.7812, 1.0, 0.7812, 0.5, 0.8438, 0.5, 0.8438, 1.0, 0.8125, 1.0, 0.8125, 0.5, 0.875, 0.5, 0.875, 1.0, 0.8438, 1.0, 0.8438, 0.5, 0.9062, 0.5, 0.9062, 1.0, 0.875, 1.0, 0.875, 0.5, 0.9375, 0.5, 0.9375, 1.0, 0.9062, 1.0, 0.9062, 0.5, 0.9688, 0.5, 0.9688, 1.0, 0.9375, 1.0, 0.9375, 0.5, 1.0, 0.5, 1.0, 1.0, 0.9688, 1.0, 0.9688, 0.5, 0.75, 0.49, 0.7968, 0.4854, 0.8418, 0.4717, 0.8833, 0.4496, 0.9197, 0.4197, 0.9496, 0.3833, 0.9717, 0.3418, 0.9854, 0.2968, 0.99, 0.25, 0.9854, 0.2032, 0.9717, 0.1582, 0.9496, 0.1167, 0.9197, 0.08029, 0.8833, 0.05045, 0.8418, 0.02827, 0.7968, 0.01461, 0.75, 0.01, 0.7032, 0.01461, 0.6582, 0.02827, 0.6167, 0.05045, 0.5803, 0.08029, 0.5504, 0.1167, 0.5283, 0.1582, 0.5146, 0.2032, 0.51, 0.25, 0.5146, 0.2968, 0.5283, 0.3418, 0.5504, 0.3833, 0.5803, 0.4197, 0.6167, 0.4496, 0.6582, 0.4717, 0.7032, 0.4854, 0.03125, 0.5, 0.03125, 1.0, 0.0, 1.0, 0.0, 0.5, 0.2968, 0.4854, 0.25, 0.49, 0.2032, 0.4854, 0.1582, 0.4717, 0.1167, 0.4496, 0.08029, 0.4197, 0.05045, 0.3833, 0.02827, 0.3418, 0.01461, 0.2968, 0.01, 0.25, 0.01461, 0.2032, 0.02827, 0.1582, 0.05045, 0.1167, 0.08029, 0.08029, 0.1167, 0.05045, 0.1582, 0.02827, 0.2032, 0.01461, 0.25, 0.01, 0.2968, 0.01461, 0.3418, 0.02827, 0.3833, 0.05045, 0.4197, 0.08029, 0.4496, 0.1167, 0.4717, 0.1582, 0.4854, 0.2032, 0.49, 0.25, 0.4854, 0.2968, 0.4717, 0.3418, 0.4496, 0.3833, 0.4197, 0.4197, 0.3833, 0.4496, 0.3418, 0.4717, 0.0625, 0.5, 0.0625, 1.0, 0.03125, 1.0, 0.03125, 0.5, 0.09375, 0.5, 0.09375, 1.0, 0.0625, 1.0, 0.0625, 0.5, 0.125, 0.5, 0.125, 1.0, 0.09375, 1.0, 0.09375, 0.5, 0.1562, 0.5, 0.1562, 1.0, 0.125, 1.0, 0.125, 0.5, 0.1875, 0.5, 0.1875, 1.0, 0.1562, 1.0, 0.1562, 0.5, 0.2188, 0.5, 0.2188, 1.0, 0.1875, 1.0, 0.1875, 0.5, 0.25, 0.5, 0.25, 1.0, 0.2188, 1.0, 0.2188, 0.5, 0.2812, 0.5, 0.2812, 1.0, 0.25, 1.0, 0.25, 0.5, 0.3125, 0.5, 0.3125, 1.0, 0.2812, 1.0, 0.2812, 0.5, 0.3438, 0.5, 0.3438, 1.0, 0.3125, 1.0, 0.3125, 0.5, 0.375, 0.5, 0.375, 1.0, 0.3438, 1.0, 0.3438, 0.5, 0.4062, 0.5, 0.4062, 1.0, 0.375, 1.0, 0.375, 0.5, 0.4375, 0.5, 0.4375, 1.0, 0.4062, 1.0, 0.4062, 0.5, 0.4688, 0.5, 0.4688, 1.0, 0.4375, 1.0, 0.4375, 0.5, 0.5, 0.5, 0.5, 1.0, 0.4688, 1.0, 0.4688, 0.5, 0.5312, 0.5, 0.5312, 1.0, 0.5, 1.0, 0.5, 0.5, 0.5625, 0.5, 0.5625, 1.0, 0.5312, 1.0, 0.5312, 0.5, 0.5938, 0.5, 0.5938, 1.0, 0.5625, 1.0, 0.5625, 0.5, 0.625, 0.5, 0.625, 1.0, 0.5938, 1.0, 0.5938, 0.5, 0.6562, 0.5, 0.6562, 1.0, 0.625, 1.0, 0.625, 0.5, 0.6875, 0.5, 0.6875, 1.0, 0.6562, 1.0, 0.6562, 0.5, 0.7188, 0.5, 0.7188, 1.0, 0.6875, 1.0, 0.6875, 0.5, 0.75, 0.5, 0.75, 1.0, 0.7188, 1.0, 0.7188, 0.5, 0.7812, 0.5, 0.7812, 1.0, 0.75, 1.0, 0.75, 0.5, 0.8125, 0.5, 0.8125, 1.0, 0.7812, 1.0, 0.7812, 0.5, 0.8438, 0.5, 0.8438, 1.0, 0.8125, 1.0, 0.8125, 0.5, 0.875, 0.5, 0.875, 1.0, 0.8438, 1.0, 0.8438, 0.5, 0.9062, 0.5, 0.9062, 1.0, 0.875, 1.0, 0.875, 0.5, 0.9375, 0.5, 0.9375, 1.0, 0.9062, 1.0, 0.9062, 0.5, 0.9688, 0.5, 0.9688, 1.0, 0.9375, 1.0, 0.9375, 0.5, 0.75, 0.49, 0.7032, 0.4854, 0.6582, 0.4717, 0.6167, 0.4496, 0.5803, 0.4197, 0.5504, 0.3833, 0.5283, 0.3418, 0.5146, 0.2968, 0.51, 0.25, 0.5146, 0.2032, 0.5283, 0.1582, 0.5504, 0.1167, 0.5803, 0.08029, 0.6167, 0.05045, 0.6582, 0.02827, 0.7032, 0.01461, 0.75, 0.01, 0.7968, 0.01461, 0.8418, 0.02827, 0.8833, 0.05045, 0.9197, 0.08029, 0.9496, 0.1167, 0.9717, 0.1582, 0.9854, 0.2032, 0.99, 0.25, 0.9854, 0.2968, 0.9717, 0.3418, 0.9496, 0.3833, 0.9197, 0.4197, 0.8833, 0.4496, 0.8418, 0.4717, 0.7968, 0.4854, 1.0, 0.5, 0.9688, 0.5, 0.9688, 1.0, 1.0, 1.0, 0.03125, 0.5, 0.0, 0.5, 0.0, 1.0, 0.03125, 1.0, 0.0625, 0.5, 0.03125, 0.5, 0.03125, 1.0, 0.0625, 1.0, 0.2968, 0.4854, 0.3418, 0.4717, 0.3833, 0.4496, 0.4197, 0.4197, 0.4496, 0.3833, 0.4717, 0.3418, 0.4854, 0.2968, 0.49, 0.25, 0.4854, 0.2032, 0.4717, 0.1582, 0.4496, 0.1167, 0.4197, 0.08029, 0.3833, 0.05045, 0.3418, 0.02827, 0.2968, 0.01461, 0.25, 0.01, 0.2032, 0.01461, 0.1582, 0.02827, 0.1167, 0.05045, 0.08029, 0.08029, 0.05045, 0.1167, 0.02827, 0.1582, 0.01461, 0.2032, 0.01, 0.25, 0.01461, 0.2968, 0.02827, 0.3418, 0.05045, 0.3833, 0.08029, 0.4197, 0.1167, 0.4496, 0.1582, 0.4717, 0.2032, 0.4854, 0.25, 0.49, 0.09375, 0.5, 0.0625, 0.5, 0.0625, 1.0, 0.09375, 1.0, 0.125, 0.5, 0.09375, 0.5, 0.09375, 1.0, 0.125, 1.0, 0.1562, 0.5, 0.125, 0.5, 0.125, 1.0, 0.1562, 1.0, 0.1875, 0.5, 0.1562, 0.5, 0.1562, 1.0, 0.1875, 1.0, 0.2188, 0.5, 0.1875, 0.5, 0.1875, 1.0, 0.2188, 1.0, 0.25, 0.5, 0.2188, 0.5, 0.2188, 1.0, 0.25, 1.0, 0.2812, 0.5, 0.25, 0.5, 0.25, 1.0, 0.2812, 1.0, 0.3125, 0.5, 0.2812, 0.5, 0.2812, 1.0, 0.3125, 1.0, 0.3438, 0.5, 0.3125, 0.5, 0.3125, 1.0, 0.3438, 1.0, 0.375, 0.5, 0.3438, 0.5, 0.3438, 1.0, 0.375, 1.0, 0.4062, 0.5, 0.375, 0.5, 0.375, 1.0, 0.4062, 1.0, 0.4375, 0.5, 0.4062, 0.5, 0.4062, 1.0, 0.4375, 1.0, 0.4688, 0.5, 0.4375, 0.5, 0.4375, 1.0, 0.4688, 1.0, 0.5, 0.5, 0.4688, 0.5, 0.4688, 1.0, 0.5, 1.0, 0.5312, 0.5, 0.5, 0.5, 0.5, 1.0, 0.5312, 1.0, 0.5625, 0.5, 0.5312, 0.5, 0.5312, 1.0, 0.5625, 1.0, 0.5938, 0.5, 0.5625, 0.5, 0.5625, 1.0, 0.5938, 1.0, 0.625, 0.5, 0.5938, 0.5, 0.5938, 1.0, 0.625, 1.0, 0.6562, 0.5, 0.625, 0.5, 0.625, 1.0, 0.6562, 1.0, 0.6875, 0.5, 0.6562, 0.5, 0.6562, 1.0, 0.6875, 1.0, 0.7188, 0.5, 0.6875, 0.5, 0.6875, 1.0, 0.7188, 1.0, 0.75, 0.5, 0.7188, 0.5, 0.7188, 1.0, 0.75, 1.0, 0.7812, 0.5, 0.75, 0.5, 0.75, 1.0, 0.7812, 1.0, 0.8125, 0.5, 0.7812, 0.5, 0.7812, 1.0, 0.8125, 1.0, 0.8438, 0.5, 0.8125, 0.5, 0.8125, 1.0, 0.8438, 1.0, 0.875, 0.5, 0.8438, 0.5, 0.8438, 1.0, 0.875, 1.0, 0.9062, 0.5, 0.875, 0.5, 0.875, 1.0, 0.9062, 1.0, 0.9375, 0.5, 0.9062, 0.5, 0.9062, 1.0, 0.9375, 1.0, 0.9688, 0.5, 0.9375, 0.5, 0.9375, 1.0, 0.9688, 1.0, 1.0, 0.5, 1.0, 1.0, 0.9688, 1.0, 0.9688, 0.5, 0.75, 0.49, 0.7968, 0.4854, 0.8418, 0.4717, 0.8833, 0.4496, 0.9197, 0.4197, 0.9496, 0.3833, 0.9717, 0.3418, 0.9854, 0.2968, 0.99, 0.25, 0.9854, 0.2032, 0.9717, 0.1582, 0.9496, 0.1167, 0.9197, 0.08029, 0.8833, 0.05045, 0.8418, 0.02827, 0.7968, 0.01461, 0.75, 0.01, 0.7032, 0.01461, 0.6582, 0.02827, 0.6167, 0.05045, 0.5803, 0.08029, 0.5504, 0.1167, 0.5283, 0.1582, 0.5146, 0.2032, 0.51, 0.25, 0.5146, 0.2968, 0.5283, 0.3418, 0.5504, 0.3833, 0.5803, 0.4197, 0.6167, 0.4496, 0.6582, 0.4717, 0.7032, 0.4854, 0.03125, 0.5, 0.03125, 1.0, 0.0, 1.0, 0.0, 0.5, 0.0625, 0.5, 0.0625, 1.0, 0.03125, 1.0, 0.03125, 0.5, 0.2968, 0.4854, 0.25, 0.49, 0.2032, 0.4854, 0.1582, 0.4717, 0.1167, 0.4496, 0.08029, 0.4197, 0.05045, 0.3833, 0.02827, 0.3418, 0.01461, 0.2968, 0.01, 0.25, 0.01461, 0.2032, 0.02827, 0.1582, 0.05045, 0.1167, 0.08029, 0.08029, 0.1167, 0.05045, 0.1582, 0.02827, 0.2032, 0.01461, 0.25, 0.01, 0.2968, 0.01461, 0.3418, 0.02827, 0.3833, 0.05045, 0.4197, 0.08029, 0.4496, 0.1167, 0.4717, 0.1582, 0.4854, 0.2032, 0.49, 0.25, 0.4854, 0.2968, 0.4717, 0.3418, 0.4496, 0.3833, 0.4197, 0.4197, 0.3833, 0.4496, 0.3418, 0.4717, 0.09375, 0.5, 0.09375, 1.0, 0.0625, 1.0, 0.0625, 0.5, 0.125, 0.5, 0.125, 1.0, 0.09375, 1.0, 0.09375, 0.5, 0.1562, 0.5, 0.1562, 1.0, 0.125, 1.0, 0.125, 0.5, 0.1875, 0.5, 0.1875, 1.0, 0.1562, 1.0, 0.1562, 0.5, 0.2188, 0.5, 0.2188, 1.0, 0.1875, 1.0, 0.1875, 0.5, 0.25, 0.5, 0.25, 1.0, 0.2188, 1.0, 0.2188, 0.5, 0.2812, 0.5, 0.2812, 1.0, 0.25, 1.0, 0.25, 0.5, 0.3125, 0.5, 0.3125, 1.0, 0.2812, 1.0, 0.2812, 0.5, 0.3438, 0.5, 0.3438, 1.0, 0.3125, 1.0, 0.3125, 0.5, 0.375, 0.5, 0.375, 1.0, 0.3438, 1.0, 0.3438, 0.5, 0.4062, 0.5, 0.4062, 1.0, 0.375, 1.0, 0.375, 0.5, 0.4375, 0.5, 0.4375, 1.0, 0.4062, 1.0, 0.4062, 0.5, 0.4688, 0.5, 0.4688, 1.0, 0.4375, 1.0, 0.4375, 0.5, 0.5, 0.5, 0.5, 1.0, 0.4688, 1.0, 0.4688, 0.5, 0.5312, 0.5, 0.5312, 1.0, 0.5, 1.0, 0.5, 0.5, 0.5625, 0.5, 0.5625, 1.0, 0.5312, 1.0, 0.5312, 0.5, 0.5938, 0.5, 0.5938, 1.0, 0.5625, 1.0, 0.5625, 0.5, 0.625, 0.5, 0.625, 1.0, 0.5938, 1.0, 0.5938, 0.5, 0.6562, 0.5, 0.6562, 1.0, 0.625, 1.0, 0.625, 0.5, 0.6875, 0.5, 0.6875, 1.0, 0.6562, 1.0, 0.6562, 0.5, 0.7188, 0.5, 0.7188, 1.0, 0.6875, 1.0, 0.6875, 0.5, 0.75, 0.5, 0.75, 1.0, 0.7188, 1.0, 0.7188, 0.5, 0.7812, 0.5, 0.7812, 1.0, 0.75, 1.0, 0.75, 0.5, 0.8125, 0.5, 0.8125, 1.0, 0.7812, 1.0, 0.7812, 0.5, 0.8438, 0.5, 0.8438, 1.0, 0.8125, 1.0, 0.8125, 0.5, 0.875, 0.5, 0.875, 1.0, 0.8438, 1.0, 0.8438, 0.5, 0.9062, 0.5, 0.9062, 1.0, 0.875, 1.0, 0.875, 0.5, 0.9375, 0.5, 0.9375, 1.0, 0.9062, 1.0, 0.9062, 0.5, 0.9688, 0.5, 0.9688, 1.0, 0.9375, 1.0, 0.9375, 0.5, 1.0, 0.5, 1.0, 1.0, 0.9688, 1.0, 0.9688, 0.5, 0.75, 0.49, 0.7968, 0.4854, 0.8418, 0.4717, 0.8833, 0.4496, 0.9197, 0.4197, 0.9496, 0.3833, 0.9717, 0.3418, 0.9854, 0.2968, 0.99, 0.25, 0.9854, 0.2032, 0.9717, 0.1582, 0.9496, 0.1167, 0.9197, 0.08029, 0.8833, 0.05045, 0.8418, 0.02827, 0.7968, 0.01461, 0.75, 0.01, 0.7032, 0.01461, 0.6582, 0.02827, 0.6167, 0.05045, 0.5803, 0.08029, 0.5504, 0.1167, 0.5283, 0.1582, 0.5146, 0.2032, 0.51, 0.25, 0.5146, 0.2968, 0.5283, 0.3418, 0.5504, 0.3833, 0.5803, 0.4197, 0.6167, 0.4496, 0.6582, 0.4717, 0.7032, 0.4854, 0.03125, 0.5, 0.03125, 1.0, 0.0, 1.0, 0.0, 0.5, 0.0625, 0.5, 0.0625, 1.0, 0.03125, 1.0, 0.03125, 0.5, 0.03125, 1.0, 0.0625, 1.0, 0.0625, 1.0, 0.03125, 1.0, 0.0, 1.0, 0.03125, 1.0, 0.03125, 1.0, 0.0, 1.0, 0.2968, 0.4854, 0.25, 0.49, 0.2032, 0.4854, 0.1582, 0.4717, 0.1167, 0.4496, 0.08029, 0.4197, 0.05045, 0.3833, 0.02827, 0.3418, 0.01461, 0.2968, 0.01, 0.25, 0.01461, 0.2032, 0.02827, 0.1582, 0.05045, 0.1167, 0.08029, 0.08029, 0.1167, 0.05045, 0.1582, 0.02827, 0.2032, 0.01461, 0.25, 0.01, 0.2968, 0.01461, 0.3418, 0.02827, 0.3833, 0.05045, 0.4197, 0.08029, 0.4496, 0.1167, 0.4717, 0.1582, 0.4854, 0.2032, 0.49, 0.25, 0.4854, 0.2968, 0.4717, 0.3418, 0.4496, 0.3833, 0.4197, 0.4197, 0.3833, 0.4496, 0.3418, 0.4717, 0.9688, 1.0, 1.0, 1.0, 1.0, 1.0, 0.9688, 1.0, 0.9375, 1.0, 0.9688, 1.0, 0.9688, 1.0, 0.9375, 1.0, 0.9688, 0.5, 0.9688, 1.0, 0.9375, 1.0, 0.9375, 0.5, 0.9375, 0.5, 0.9375, 1.0, 0.9062, 1.0, 0.9062, 0.5, 0.9062, 1.0, 0.9375, 1.0, 0.9375, 1.0, 0.9062, 1.0, 0.9062, 0.5, 0.9062, 1.0, 0.875, 1.0, 0.875, 0.5, 0.875, 1.0, 0.9062, 1.0, 0.9062, 1.0, 0.875, 1.0, 0.8438, 1.0, 0.875, 1.0, 0.875, 1.0, 0.8438, 1.0, 0.8125, 1.0, 0.8438, 1.0, 0.8438, 1.0, 0.8125, 1.0, 0.875, 0.5, 0.875, 1.0, 0.8438, 1.0, 0.8438, 0.5, 0.8438, 0.5, 0.8438, 1.0, 0.8125, 1.0, 0.8125, 0.5, 0.8125, 0.5, 0.8125, 1.0, 0.7812, 1.0, 0.7812, 0.5, 0.7812, 1.0, 0.8125, 1.0, 0.8125, 1.0, 0.7812, 1.0, 0.7812, 0.5, 0.7812, 1.0, 0.75, 1.0, 0.75, 0.5, 0.75, 1.0, 0.7812, 1.0, 0.7812, 1.0, 0.75, 1.0, 0.7188, 1.0, 0.75, 1.0, 0.75, 1.0, 0.7188, 1.0, 0.6875, 1.0, 0.7188, 1.0, 0.7188, 1.0, 0.6875, 1.0, 0.75, 0.5, 0.75, 1.0, 0.7188, 1.0, 0.7188, 0.5, 0.7188, 0.5, 0.7188, 1.0, 0.6875, 1.0, 0.6875, 0.5, 0.6875, 0.5, 0.6875, 1.0, 0.6562, 1.0, 0.6562, 0.5, 0.6562, 1.0, 0.6875, 1.0, 0.6875, 1.0, 0.6562, 1.0, 0.6562, 0.5, 0.6562, 1.0, 0.625, 1.0, 0.625, 0.5, 0.625, 1.0, 0.6562, 1.0, 0.6562, 1.0, 0.625, 1.0, 0.5938, 1.0, 0.625, 1.0, 0.625, 1.0, 0.5938, 1.0, 0.5625, 1.0, 0.5938, 1.0, 0.5938, 1.0, 0.5625, 1.0, 0.625, 0.5, 0.625, 1.0, 0.5938, 1.0, 0.5938, 0.5, 0.5938, 0.5, 0.5938, 1.0, 0.5625, 1.0, 0.5625, 0.5, 0.5625, 0.5, 0.5625, 1.0, 0.5312, 1.0, 0.5312, 0.5, 0.5312, 1.0, 0.5625, 1.0, 0.5625, 1.0, 0.5312, 1.0, 0.5312, 0.5, 0.5312, 1.0, 0.5, 1.0, 0.5, 0.5, 0.5, 1.0, 0.5312, 1.0, 0.5312, 1.0, 0.5, 1.0, 0.4688, 1.0, 0.5, 1.0, 0.5, 1.0, 0.4688, 1.0, 0.4375, 1.0, 0.4688, 1.0, 0.4688, 1.0, 0.4375, 1.0, 0.5, 0.5, 0.5, 1.0, 0.4688, 1.0, 0.4688, 0.5, 0.4688, 0.5, 0.4688, 1.0, 0.4375, 1.0, 0.4375, 0.5, 0.4375, 0.5, 0.4375, 1.0, 0.4062, 1.0, 0.4062, 0.5, 0.4062, 1.0, 0.4375, 1.0, 0.4375, 1.0, 0.4062, 1.0, 0.4062, 0.5, 0.4062, 1.0, 0.375, 1.0, 0.375, 0.5, 0.375, 1.0, 0.4062, 1.0, 0.4062, 1.0, 0.375, 1.0, 0.3438, 1.0, 0.375, 1.0, 0.375, 1.0, 0.3438, 1.0, 0.3125, 1.0, 0.3438, 1.0, 0.3438, 1.0, 0.3125, 1.0, 0.375, 0.5, 0.375, 1.0, 0.3438, 1.0, 0.3438, 0.5, 0.3438, 0.5, 0.3438, 1.0, 0.3125, 1.0, 0.3125, 0.5, 0.3125, 0.5, 0.3125, 1.0, 0.2812, 1.0, 0.2812, 0.5, 0.2812, 1.0, 0.3125, 1.0, 0.3125, 1.0, 0.2812, 1.0, 0.2812, 0.5, 0.2812, 1.0, 0.25, 1.0, 0.25, 0.5, 0.25, 1.0, 0.2812, 1.0, 0.2812, 1.0, 0.25, 1.0, 0.2188, 1.0, 0.25, 1.0, 0.25, 1.0, 0.2188, 1.0, 0.1875, 1.0, 0.2188, 1.0, 0.2188, 1.0, 0.1875, 1.0, 0.25, 0.5, 0.25, 1.0, 0.2188, 1.0, 0.2188, 0.5, 0.2188, 0.5, 0.2188, 1.0, 0.1875, 1.0, 0.1875, 0.5, 0.1875, 0.5, 0.1875, 1.0, 0.1562, 1.0, 0.1562, 0.5, 0.1562, 1.0, 0.1875, 1.0, 0.1875, 1.0, 0.1562, 1.0, 0.1562, 0.5, 0.1562, 1.0, 0.125, 1.0, 0.125, 0.5, 0.125, 1.0, 0.1562, 1.0, 0.1562, 1.0, 0.125, 1.0, 0.09375, 1.0, 0.125, 1.0, 0.125, 1.0, 0.09375, 1.0, 0.0625, 1.0, 0.09375, 1.0, 0.09375, 1.0, 0.0625, 1.0, 0.125, 0.5, 0.125, 1.0, 0.09375, 1.0, 0.09375, 0.5, 0.09375, 0.5, 0.09375, 1.0, 0.0625, 1.0, 0.0625, 0.5, 1.0, 0.5, 1.0, 1.0, 0.9688, 1.0, 0.9688, 0.5, 0.75, 0.49, 0.7968, 0.4854, 0.8418, 0.4717, 0.8833, 0.4496, 0.9197, 0.4197, 0.9496, 0.3833, 0.9717, 0.3418, 0.9854, 0.2968, 0.99, 0.25, 0.9854, 0.2032, 0.9717, 0.1582, 0.9496, 0.1167, 0.9197, 0.08029, 0.8833, 0.05045, 0.8418, 0.02827, 0.7968, 0.01461, 0.75, 0.01, 0.7032, 0.01461, 0.6582, 0.02827, 0.6167, 0.05045, 0.5803, 0.08029, 0.5504, 0.1167, 0.5283, 0.1582, 0.5146, 0.2032, 0.51, 0.25, 0.5146, 0.2968, 0.5283, 0.3418, 0.5504, 0.3833, 0.5803, 0.4197, 0.6167, 0.4496, 0.6582, 0.4717, 0.7032, 0.4854, 0.03125, 0.5, 0.03125, 1.0, 0.0, 1.0, 0.0, 0.5, 0.0625, 0.5, 0.0625, 1.0, 0.03125, 1.0, 0.03125, 0.5, 0.2968, 0.4854, 0.25, 0.49, 0.2032, 0.4854, 0.1582, 0.4717, 0.1167, 0.4496, 0.08029, 0.4197, 0.05045, 0.3833, 0.02827, 0.3418, 0.01461, 0.2968, 0.01, 0.25, 0.01461, 0.2032, 0.02827, 0.1582, 0.05045, 0.1167, 0.08029, 0.08029, 0.1167, 0.05045, 0.1582, 0.02827, 0.2032, 0.01461, 0.25, 0.01, 0.2968, 0.01461, 0.3418, 0.02827, 0.3833, 0.05045, 0.4197, 0.08029, 0.4496, 0.1167, 0.4717, 0.1582, 0.4854, 0.2032, 0.49, 0.25, 0.4854, 0.2968, 0.4717, 0.3418, 0.4496, 0.3833, 0.4197, 0.4197, 0.3833, 0.4496, 0.3418, 0.4717, 0.09375, 0.5, 0.09375, 1.0, 0.0625, 1.0, 0.0625, 0.5, 0.125, 0.5, 0.125, 1.0, 0.09375, 1.0, 0.09375, 0.5, 0.1562, 0.5, 0.1562, 1.0, 0.125, 1.0, 0.125, 0.5, 0.1875, 0.5, 0.1875, 1.0, 0.1562, 1.0, 0.1562, 0.5, 0.2188, 0.5, 0.2188, 1.0, 0.1875, 1.0, 0.1875, 0.5, 0.25, 0.5, 0.25, 1.0, 0.2188, 1.0, 0.2188, 0.5, 0.2812, 0.5, 0.2812, 1.0, 0.25, 1.0, 0.25, 0.5, 0.3125, 0.5, 0.3125, 1.0, 0.2812, 1.0, 0.2812, 0.5, 0.3438, 0.5, 0.3438, 1.0, 0.3125, 1.0, 0.3125, 0.5, 0.375, 0.5, 0.375, 1.0, 0.3438, 1.0, 0.3438, 0.5, 0.4062, 0.5, 0.4062, 1.0, 0.375, 1.0, 0.375, 0.5, 0.4375, 0.5, 0.4375, 1.0, 0.4062, 1.0, 0.4062, 0.5, 0.4688, 0.5, 0.4688, 1.0, 0.4375, 1.0, 0.4375, 0.5, 0.5, 0.5, 0.5, 1.0, 0.4688, 1.0, 0.4688, 0.5, 0.5312, 0.5, 0.5312, 1.0, 0.5, 1.0, 0.5, 0.5, 0.5625, 0.5, 0.5625, 1.0, 0.5312, 1.0, 0.5312, 0.5, 0.5938, 0.5, 0.5938, 1.0, 0.5625, 1.0, 0.5625, 0.5, 0.625, 0.5, 0.625, 1.0, 0.5938, 1.0, 0.5938, 0.5, 0.6562, 0.5, 0.6562, 1.0, 0.625, 1.0, 0.625, 0.5, 0.6875, 0.5, 0.6875, 1.0, 0.6562, 1.0, 0.6562, 0.5, 0.7188, 0.5, 0.7188, 1.0, 0.6875, 1.0, 0.6875, 0.5, 0.75, 0.5, 0.75, 1.0, 0.7188, 1.0, 0.7188, 0.5, 0.7812, 0.5, 0.7812, 1.0, 0.75, 1.0, 0.75, 0.5, 0.8125, 0.5, 0.8125, 1.0, 0.7812, 1.0, 0.7812, 0.5, 0.8438, 0.5, 0.8438, 1.0, 0.8125, 1.0, 0.8125, 0.5, 0.875, 0.5, 0.875, 1.0, 0.8438, 1.0, 0.8438, 0.5, 0.9062, 0.5, 0.9062, 1.0, 0.875, 1.0, 0.875, 0.5, 0.9375, 0.5, 0.9375, 1.0, 0.9062, 1.0, 0.9062, 0.5, 0.9688, 0.5, 0.9688, 1.0, 0.9375, 1.0, 0.9375, 0.5, 1.0, 0.5, 0.9688, 0.5, 0.9688, 1.0, 1.0, 1.0, 0.75, 0.49, 0.7032, 0.4854, 0.6582, 0.4717, 0.6167, 0.4496, 0.5803, 0.4197, 0.5504, 0.3833, 0.5283, 0.3418, 0.5146, 0.2968, 0.51, 0.25, 0.5146, 0.2032, 0.5283, 0.1582, 0.5504, 0.1167, 0.5803, 0.08029, 0.6167, 0.05045, 0.6582, 0.02827, 0.7032, 0.01461, 0.75, 0.01, 0.7968, 0.01461, 0.8418, 0.02827, 0.8833, 0.05045, 0.9197, 0.08029, 0.9496, 0.1167, 0.9717, 0.1582, 0.9854, 0.2032, 0.99, 0.25, 0.9854, 0.2968, 0.9717, 0.3418, 0.9496, 0.3833, 0.9197, 0.4197, 0.8833, 0.4496, 0.8418, 0.4717, 0.7968, 0.4854, 0.03125, 0.5, 0.0, 0.5, 0.0, 1.0, 0.03125, 1.0, 0.0625, 0.5, 0.03125, 0.5, 0.03125, 1.0, 0.0625, 1.0, 0.2968, 0.4854, 0.3418, 0.4717, 0.3833, 0.4496, 0.4197, 0.4197, 0.4496, 0.3833, 0.4717, 0.3418, 0.4854, 0.2968, 0.49, 0.25, 0.4854, 0.2032, 0.4717, 0.1582, 0.4496, 0.1167, 0.4197, 0.08029, 0.3833, 0.05045, 0.3418, 0.02827, 0.2968, 0.01461, 0.25, 0.01, 0.2032, 0.01461, 0.1582, 0.02827, 0.1167, 0.05045, 0.08029, 0.08029, 0.05045, 0.1167, 0.02827, 0.1582, 0.01461, 0.2032, 0.01, 0.25, 0.01461, 0.2968, 0.02827, 0.3418, 0.05045, 0.3833, 0.08029, 0.4197, 0.1167, 0.4496, 0.1582, 0.4717, 0.2032, 0.4854, 0.25, 0.49, 0.09375, 0.5, 0.0625, 0.5, 0.0625, 1.0, 0.09375, 1.0, 0.125, 0.5, 0.09375, 0.5, 0.09375, 1.0, 0.125, 1.0, 0.1562, 0.5, 0.125, 0.5, 0.125, 1.0, 0.1562, 1.0, 0.1875, 0.5, 0.1562, 0.5, 0.1562, 1.0, 0.1875, 1.0, 0.2188, 0.5, 0.1875, 0.5, 0.1875, 1.0, 0.2188, 1.0, 0.25, 0.5, 0.2188, 0.5, 0.2188, 1.0, 0.25, 1.0, 0.2812, 0.5, 0.25, 0.5, 0.25, 1.0, 0.2812, 1.0, 0.3125, 0.5, 0.2812, 0.5, 0.2812, 1.0, 0.3125, 1.0, 0.3438, 0.5, 0.3125, 0.5, 0.3125, 1.0, 0.3438, 1.0, 0.375, 0.5, 0.3438, 0.5, 0.3438, 1.0, 0.375, 1.0, 0.4062, 0.5, 0.375, 0.5, 0.375, 1.0, 0.4062, 1.0, 0.4375, 0.5, 0.4062, 0.5, 0.4062, 1.0, 0.4375, 1.0, 0.4688, 0.5, 0.4375, 0.5, 0.4375, 1.0, 0.4688, 1.0, 0.5, 0.5, 0.4688, 0.5, 0.4688, 1.0, 0.5, 1.0, 0.5312, 0.5, 0.5, 0.5, 0.5, 1.0, 0.5312, 1.0, 0.5625, 0.5, 0.5312, 0.5, 0.5312, 1.0, 0.5625, 1.0, 0.5938, 0.5, 0.5625, 0.5, 0.5625, 1.0, 0.5938, 1.0, 0.625, 0.5, 0.5938, 0.5, 0.5938, 1.0, 0.625, 1.0, 0.6562, 0.5, 0.625, 0.5, 0.625, 1.0, 0.6562, 1.0, 0.6875, 0.5, 0.6562, 0.5, 0.6562, 1.0, 0.6875, 1.0, 0.7188, 0.5, 0.6875, 0.5, 0.6875, 1.0, 0.7188, 1.0, 0.75, 0.5, 0.7188, 0.5, 0.7188, 1.0, 0.75, 1.0, 0.7812, 0.5, 0.75, 0.5, 0.75, 1.0, 0.7812, 1.0, 0.8125, 0.5, 0.7812, 0.5, 0.7812, 1.0, 0.8125, 1.0, 0.8438, 0.5, 0.8125, 0.5, 0.8125, 1.0, 0.8438, 1.0, 0.875, 0.5, 0.8438, 0.5, 0.8438, 1.0, 0.875, 1.0, 0.9062, 0.5, 0.875, 0.5, 0.875, 1.0, 0.9062, 1.0, 0.9375, 0.5, 0.9062, 0.5, 0.9062, 1.0, 0.9375, 1.0, 0.9688, 0.5, 0.9375, 0.5, 0.9375, 1.0, 0.9688, 1.0, 1.0, 0.5, 0.9688, 0.5, 0.9688, 1.0, 1.0, 1.0, 0.75, 0.49, 0.7032, 0.4854, 0.6582, 0.4717, 0.6167, 0.4496, 0.5803, 0.4197, 0.5504, 0.3833, 0.5283, 0.3418, 0.5146, 0.2968, 0.51, 0.25, 0.5146, 0.2032, 0.5283, 0.1582, 0.5504, 0.1167, 0.5803, 0.08029, 0.6167, 0.05045, 0.6582, 0.02827, 0.7032, 0.01461, 0.75, 0.01, 0.7968, 0.01461, 0.8418, 0.02827, 0.8833, 0.05045, 0.9197, 0.08029, 0.9496, 0.1167, 0.9717, 0.1582, 0.9854, 0.2032, 0.99, 0.25, 0.9854, 0.2968, 0.9717, 0.3418, 0.9496, 0.3833, 0.9197, 0.4197, 0.8833, 0.4496, 0.8418, 0.4717, 0.7968, 0.4854, 0.03125, 0.5, 0.0, 0.5, 0.0, 1.0, 0.03125, 1.0, 0.0625, 0.5, 0.03125, 0.5, 0.03125, 1.0, 0.0625, 1.0, 0.03125, 1.0, 0.03125, 1.0, 0.0625, 1.0, 0.0625, 1.0, 0.0, 1.0, 0.0, 1.0, 0.03125, 1.0, 0.03125, 1.0, 0.2968, 0.4854, 0.3418, 0.4717, 0.3833, 0.4496, 0.4197, 0.4197, 0.4496, 0.3833, 0.4717, 0.3418, 0.4854, 0.2968, 0.49, 0.25, 0.4854, 0.2032, 0.4717, 0.1582, 0.4496, 0.1167, 0.4197, 0.08029, 0.3833, 0.05045, 0.3418, 0.02827, 0.2968, 0.01461, 0.25, 0.01, 0.2032, 0.01461, 0.1582, 0.02827, 0.1167, 0.05045, 0.08029, 0.08029, 0.05045, 0.1167, 0.02827, 0.1582, 0.01461, 0.2032, 0.01, 0.25, 0.01461, 0.2968, 0.02827, 0.3418, 0.05045, 0.3833, 0.08029, 0.4197, 0.1167, 0.4496, 0.1582, 0.4717, 0.2032, 0.4854, 0.25, 0.49, 0.9688, 1.0, 0.9688, 1.0, 1.0, 1.0, 1.0, 1.0, 0.9375, 1.0, 0.9375, 1.0, 0.9688, 1.0, 0.9688, 1.0, 0.9688, 0.5, 0.9375, 0.5, 0.9375, 1.0, 0.9688, 1.0, 0.9375, 0.5, 0.9062, 0.5, 0.9062, 1.0, 0.9375, 1.0, 0.9062, 1.0, 0.9062, 1.0, 0.9375, 1.0, 0.9375, 1.0, 0.9062, 0.5, 0.875, 0.5, 0.875, 1.0, 0.9062, 1.0, 0.875, 1.0, 0.875, 1.0, 0.9062, 1.0, 0.9062, 1.0, 0.8438, 1.0, 0.8438, 1.0, 0.875, 1.0, 0.875, 1.0, 0.8125, 1.0, 0.8125, 1.0, 0.8438, 1.0, 0.8438, 1.0, 0.875, 0.5, 0.8438, 0.5, 0.8438, 1.0, 0.875, 1.0, 0.8438, 0.5, 0.8125, 0.5, 0.8125, 1.0, 0.8438, 1.0, 0.8125, 0.5, 0.7812, 0.5, 0.7812, 1.0, 0.8125, 1.0, 0.7812, 1.0, 0.7812, 1.0, 0.8125, 1.0, 0.8125, 1.0, 0.7812, 0.5, 0.75, 0.5, 0.75, 1.0, 0.7812, 1.0, 0.75, 1.0, 0.75, 1.0, 0.7812, 1.0, 0.7812, 1.0, 0.7188, 1.0, 0.7188, 1.0, 0.75, 1.0, 0.75, 1.0, 0.6875, 1.0, 0.6875, 1.0, 0.7188, 1.0, 0.7188, 1.0, 0.75, 0.5, 0.7188, 0.5, 0.7188, 1.0, 0.75, 1.0, 0.7188, 0.5, 0.6875, 0.5, 0.6875, 1.0, 0.7188, 1.0, 0.6875, 0.5, 0.6562, 0.5, 0.6562, 1.0, 0.6875, 1.0, 0.6562, 1.0, 0.6562, 1.0, 0.6875, 1.0, 0.6875, 1.0, 0.6562, 0.5, 0.625, 0.5, 0.625, 1.0, 0.6562, 1.0, 0.625, 1.0, 0.625, 1.0, 0.6562, 1.0, 0.6562, 1.0, 0.5938, 1.0, 0.5938, 1.0, 0.625, 1.0, 0.625, 1.0, 0.5625, 1.0, 0.5625, 1.0, 0.5938, 1.0, 0.5938, 1.0, 0.625, 0.5, 0.5938, 0.5, 0.5938, 1.0, 0.625, 1.0, 0.5938, 0.5, 0.5625, 0.5, 0.5625, 1.0, 0.5938, 1.0, 0.5625, 0.5, 0.5312, 0.5, 0.5312, 1.0, 0.5625, 1.0, 0.5312, 1.0, 0.5312, 1.0, 0.5625, 1.0, 0.5625, 1.0, 0.5312, 0.5, 0.5, 0.5, 0.5, 1.0, 0.5312, 1.0, 0.5, 1.0, 0.5, 1.0, 0.5312, 1.0, 0.5312, 1.0, 0.4688, 1.0, 0.4688, 1.0, 0.5, 1.0, 0.5, 1.0, 0.4375, 1.0, 0.4375, 1.0, 0.4688, 1.0, 0.4688, 1.0, 0.5, 0.5, 0.4688, 0.5, 0.4688, 1.0, 0.5, 1.0, 0.4688, 0.5, 0.4375, 0.5, 0.4375, 1.0, 0.4688, 1.0, 0.4375, 0.5, 0.4062, 0.5, 0.4062, 1.0, 0.4375, 1.0, 0.4062, 1.0, 0.4062, 1.0, 0.4375, 1.0, 0.4375, 1.0, 0.4062, 0.5, 0.375, 0.5, 0.375, 1.0, 0.4062, 1.0, 0.375, 1.0, 0.375, 1.0, 0.4062, 1.0, 0.4062, 1.0, 0.3438, 1.0, 0.3438, 1.0, 0.375, 1.0, 0.375, 1.0, 0.3125, 1.0, 0.3125, 1.0, 0.3438, 1.0, 0.3438, 1.0, 0.375, 0.5, 0.3438, 0.5, 0.3438, 1.0, 0.375, 1.0, 0.3438, 0.5, 0.3125, 0.5, 0.3125, 1.0, 0.3438, 1.0, 0.3125, 0.5, 0.2812, 0.5, 0.2812, 1.0, 0.3125, 1.0, 0.2812, 1.0, 0.2812, 1.0, 0.3125, 1.0, 0.3125, 1.0, 0.2812, 0.5, 0.25, 0.5, 0.25, 1.0, 0.2812, 1.0, 0.25, 1.0, 0.25, 1.0, 0.2812, 1.0, 0.2812, 1.0, 0.2188, 1.0, 0.2188, 1.0, 0.25, 1.0, 0.25, 1.0, 0.1875, 1.0, 0.1875, 1.0, 0.2188, 1.0, 0.2188, 1.0, 0.25, 0.5, 0.2188, 0.5, 0.2188, 1.0, 0.25, 1.0, 0.2188, 0.5, 0.1875, 0.5, 0.1875, 1.0, 0.2188, 1.0, 0.1875, 0.5, 0.1562, 0.5, 0.1562, 1.0, 0.1875, 1.0, 0.1562, 1.0, 0.1562, 1.0, 0.1875, 1.0, 0.1875, 1.0, 0.1562, 0.5, 0.125, 0.5, 0.125, 1.0, 0.1562, 1.0, 0.125, 1.0, 0.125, 1.0, 0.1562, 1.0, 0.1562, 1.0, 0.09375, 1.0, 0.09375, 1.0, 0.125, 1.0, 0.125, 1.0, 0.0625, 1.0, 0.0625, 1.0, 0.09375, 1.0, 0.09375, 1.0, 0.125, 0.5, 0.09375, 0.5, 0.09375, 1.0, 0.125, 1.0, 0.09375, 0.5, 0.0625, 0.5, 0.0625, 1.0, 0.09375, 1.0])
me_cylinder_001.update()

# ---- objects
ob_cylinder = bpy.data.objects.new('Cylinder', me_cylinder)
ob_cylinder_001 = bpy.data.objects.new('Cylinder.001', me_cylinder_001)

# ---- transforms, parenting, visibility, modifiers, constraints
ob_cylinder.location = (0.2075, 1.443e-05, 2.107)
ob_cylinder.rotation_euler = (0.0, -0.9017, 0.0)
ob_cylinder.scale = (1.0, 1.0, 0.03021)
ob_cylinder_001.location = (0.1099, 0.002513, 2.01)
ob_cylinder_001.rotation_euler = (-0.0, -3.139, -0.0)
ob_cylinder_001.scale = (1.029, 1.029, 0.03108)

# ---- collection membership
col_collection.objects.link(ob_cylinder)
col_collection.objects.link(ob_cylinder_001)

# ---- scene / render settings (as saved in the file)
scene.frame_start = 1; scene.frame_end = 250; scene.frame_set(0)
scene.render.engine = 'BLENDER_EEVEE_NEXT'
bpy.context.view_layer.update()

# ---- added for rendering (the .blend has no active camera and no usable light): camera, sun
cam_auto = bpy.data.cameras.new('AutoCamera')
cam_auto.lens = 50.0
cam_auto.sensor_width = 36.0
cam_auto.clip_end = 1000.0
ob_auto_camera = bpy.data.objects.new('AutoCamera', cam_auto)
scene.collection.objects.link(ob_auto_camera)
ob_auto_camera.location = (3.51425, -4.05552, 4.67568)
ob_auto_camera.rotation_euler = (1.09748, -7.21219e-08, 0.694738)
scene.camera = ob_auto_camera
light_auto_sun = bpy.data.lights.new('AutoSun', 'SUN')
light_auto_sun.energy = 3.0
light_auto_sun.angle = 0.0523599
ob_auto_sun = bpy.data.objects.new('AutoSun', light_auto_sun)
scene.collection.objects.link(ob_auto_sun)
ob_auto_sun.rotation_euler = (0.872665, 0.174533, 0.523599)
bpy.context.view_layer.update()
